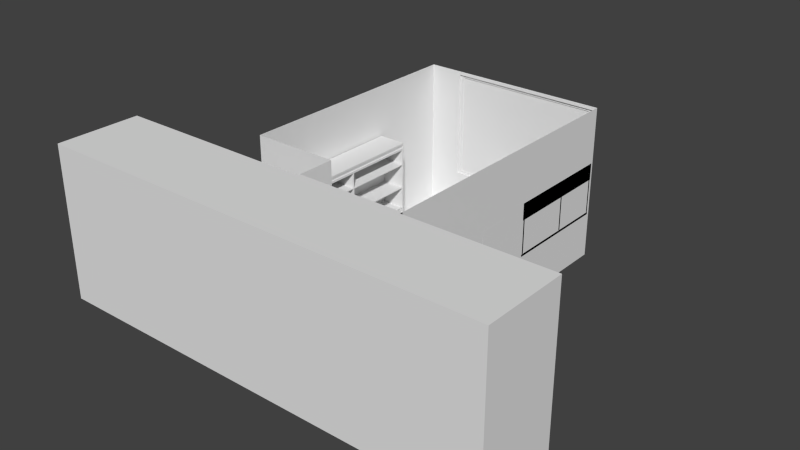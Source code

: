 # Source: CitizenshipOffice_9.blend  (saved by Blender 2.76.0; exported with 4.5.12 LTS)
import bpy
from mathutils import Matrix  # noqa: F401  (used for matrix-valued properties, if any)

bpy.ops.wm.read_factory_settings(use_empty=True)
scene = bpy.context.scene
scene.name = 'Scene'

# ---- collections
col_collection_1 = bpy.data.collections.new('Collection 1'); scene.collection.children.link(col_collection_1)

# ---- materials (node trees are filled in below, after node groups)
mat_perno_negro = bpy.data.materials.new('perno_negro')
mat_perno_negro.alpha_threshold = 0.0
mat_perno_negro.diffuse_color = (0.004242, 0.004242, 0.004242, 1.0)
mat_perno_negro.roughness = 0.5
mat_estanteria = bpy.data.materials.new('Estanteria')
mat_estanteria.alpha_threshold = 0.0
mat_estanteria.roughness = 0.5
mat_mueble_lateral_puertas_pernos = bpy.data.materials.new('Mueble_Lateral_Puertas_Pernos')
mat_mueble_lateral_puertas_pernos.alpha_threshold = 0.0
mat_mueble_lateral_puertas_pernos.roughness = 0.5
mat_mueble_lateral_puertas = bpy.data.materials.new('Mueble_Lateral_Puertas')
mat_mueble_lateral_puertas.alpha_threshold = 0.0
mat_mueble_lateral_puertas.roughness = 0.5
mat_mueble_lateral = bpy.data.materials.new('Mueble_lateral')
mat_mueble_lateral.alpha_threshold = 0.0
mat_mueble_lateral.roughness = 0.5
mat_puerta = bpy.data.materials.new('Puerta')
mat_puerta.alpha_threshold = 0.0
mat_puerta.roughness = 0.5
mat_cristal_ventana = bpy.data.materials.new('Cristal_ventana')
mat_cristal_ventana.alpha_threshold = 0.0
mat_cristal_ventana.roughness = 0.5
mat_metal_gris_chapa = bpy.data.materials.new('Metal_gris_chapa')
mat_metal_gris_chapa.alpha_threshold = 0.0
mat_metal_gris_chapa.roughness = 0.5
mat_cristal_puerta = bpy.data.materials.new('Cristal_Puerta')
mat_cristal_puerta.alpha_threshold = 0.0
mat_cristal_puerta.roughness = 0.5
mat_marco_puerta = bpy.data.materials.new('Marco_Puerta')
mat_marco_puerta.alpha_threshold = 0.0
mat_marco_puerta.roughness = 0.5

# ---- material node trees
mat_perno_negro.use_nodes = True; mat_perno_negro.node_tree.nodes.clear()
_N = mat_perno_negro.node_tree.nodes; _L = mat_perno_negro.node_tree.links
n0 = _N.new('ShaderNodeOutputMaterial'); n0.name = 'Material Output'; n0.location = (300, 300)
n1 = _N.new('ShaderNodeBsdfDiffuse'); n1.name = 'Diffuse BSDF'; n1.location = (10, 300)
n1.inputs[0].default_value = (1.0, 1.0, 1.0, 1.0)
_L.new(n1.outputs[0], n0.inputs[0])
n0.is_active_output = True
mat_estanteria.use_nodes = True; mat_estanteria.node_tree.nodes.clear()
_N = mat_estanteria.node_tree.nodes; _L = mat_estanteria.node_tree.links
n0 = _N.new('ShaderNodeOutputMaterial'); n0.name = 'Material Output'; n0.location = (300, 300)
n1 = _N.new('ShaderNodeBsdfDiffuse'); n1.name = 'Diffuse BSDF'; n1.location = (10, 300)
_L.new(n1.outputs[0], n0.inputs[0])
n0.is_active_output = True
mat_mueble_lateral_puertas_pernos.use_nodes = True; mat_mueble_lateral_puertas_pernos.node_tree.nodes.clear()
_N = mat_mueble_lateral_puertas_pernos.node_tree.nodes; _L = mat_mueble_lateral_puertas_pernos.node_tree.links
n0 = _N.new('ShaderNodeOutputMaterial'); n0.name = 'Material Output'; n0.location = (300, 300)
n1 = _N.new('ShaderNodeBsdfDiffuse'); n1.name = 'Diffuse BSDF'; n1.location = (10, 300)
_L.new(n1.outputs[0], n0.inputs[0])
n0.is_active_output = True
mat_mueble_lateral_puertas.use_nodes = True; mat_mueble_lateral_puertas.node_tree.nodes.clear()
_N = mat_mueble_lateral_puertas.node_tree.nodes; _L = mat_mueble_lateral_puertas.node_tree.links
n0 = _N.new('ShaderNodeOutputMaterial'); n0.name = 'Material Output'; n0.location = (300, 300)
n1 = _N.new('ShaderNodeBsdfDiffuse'); n1.name = 'Diffuse BSDF'; n1.location = (10, 300)
_L.new(n1.outputs[0], n0.inputs[0])
n0.is_active_output = True
mat_mueble_lateral.use_nodes = True; mat_mueble_lateral.node_tree.nodes.clear()
_N = mat_mueble_lateral.node_tree.nodes; _L = mat_mueble_lateral.node_tree.links
n0 = _N.new('ShaderNodeOutputMaterial'); n0.name = 'Material Output'; n0.location = (300, 300)
n1 = _N.new('ShaderNodeBsdfDiffuse'); n1.name = 'Diffuse BSDF'; n1.location = (10, 300)
_L.new(n1.outputs[0], n0.inputs[0])
n0.is_active_output = True
mat_puerta.use_nodes = True; mat_puerta.node_tree.nodes.clear()
_N = mat_puerta.node_tree.nodes; _L = mat_puerta.node_tree.links
n0 = _N.new('ShaderNodeOutputMaterial'); n0.name = 'Material Output'; n0.location = (300, 300)
n1 = _N.new('ShaderNodeBsdfDiffuse'); n1.name = 'Diffuse BSDF'; n1.location = (10, 300)
_L.new(n1.outputs[0], n0.inputs[0])
n0.is_active_output = True
mat_cristal_ventana.use_nodes = True; mat_cristal_ventana.node_tree.nodes.clear()
_N = mat_cristal_ventana.node_tree.nodes; _L = mat_cristal_ventana.node_tree.links
n0 = _N.new('ShaderNodeOutputMaterial'); n0.name = 'Material Output'; n0.location = (300, 300)
n1 = _N.new('ShaderNodeBsdfDiffuse'); n1.name = 'Diffuse BSDF'; n1.location = (10, 300)
_L.new(n1.outputs[0], n0.inputs[0])
n0.is_active_output = True
mat_metal_gris_chapa.use_nodes = True; mat_metal_gris_chapa.node_tree.nodes.clear()
_N = mat_metal_gris_chapa.node_tree.nodes; _L = mat_metal_gris_chapa.node_tree.links
n0 = _N.new('ShaderNodeOutputMaterial'); n0.name = 'Material Output'; n0.location = (300, 300)
n1 = _N.new('ShaderNodeBsdfDiffuse'); n1.name = 'Diffuse BSDF'; n1.location = (10, 300)
_L.new(n1.outputs[0], n0.inputs[0])
n0.is_active_output = True
mat_cristal_puerta.use_nodes = True; mat_cristal_puerta.node_tree.nodes.clear()
_N = mat_cristal_puerta.node_tree.nodes; _L = mat_cristal_puerta.node_tree.links
n0 = _N.new('ShaderNodeOutputMaterial'); n0.name = 'Material Output'; n0.location = (300, 300)
n1 = _N.new('ShaderNodeBsdfDiffuse'); n1.name = 'Diffuse BSDF'; n1.location = (10, 300)
_L.new(n1.outputs[0], n0.inputs[0])
n0.is_active_output = True
mat_marco_puerta.use_nodes = True; mat_marco_puerta.node_tree.nodes.clear()
_N = mat_marco_puerta.node_tree.nodes; _L = mat_marco_puerta.node_tree.links
n0 = _N.new('ShaderNodeOutputMaterial'); n0.name = 'Material Output'; n0.location = (300, 300)
n1 = _N.new('ShaderNodeBsdfDiffuse'); n1.name = 'Diffuse BSDF'; n1.location = (10, 300)
_L.new(n1.outputs[0], n0.inputs[0])
n0.is_active_output = True

# ---- world
world_world = bpy.data.worlds.new('World'); scene.world = world_world
world_world.color = (0.05088, 0.05088, 0.05088)
world_world.use_sun_shadow = False
world_world.sun_shadow_jitter_overblur = 0.0
world_world.cycles.sampling_method = 'MANUAL'
world_world.cycles.sample_map_resolution = 256

# ---- meshes
me_plane_011 = bpy.data.meshes.new('Plane.011')
me_plane_011.from_pydata([(2.5, -3.0, 0.0), (0.6001, -3.0, 0.0), (2.5, -4.5, 0.0), (0.6001, -4.5, 0.0), (-3.011, -3.0, 0.0), (-3.011, -4.5, 0.0), (5.023, -3.0, 0.0), (5.023, -4.5, 0.0), (2.5, -3.0, 2.73), (0.6001, -3.0, 2.73), (2.5, -4.5, 2.73), (0.6001, -4.5, 2.73), (-3.011, -3.0, 2.73), (-3.011, -4.5, 2.73), (5.023, -3.0, 2.73), (5.023, -4.5, 2.73)], [], [(0, 1, 3, 2), (3, 1, 4, 5), (0, 2, 7, 6), (3, 5, 13, 11), (2, 3, 11, 10), (0, 6, 14, 8), (4, 1, 9, 12), (5, 4, 12, 13), (7, 2, 10, 15), (6, 7, 15, 14), (10, 11, 13, 12, 9, 8, 14, 15)])
me_plane_011.use_remesh_preserve_volume = False
me_plane_011.use_remesh_preserve_attributes = False
me_plane_011.use_mirror_vertex_groups = False
me_plane_011.update()
me_cylinder_004 = bpy.data.meshes.new('Cylinder.004')
me_cylinder_004.from_pydata([(-0.4232, -1.211, 0.4153), (-0.4232, -1.211, 0.4309), (-0.4178, -1.211, 0.4274), (-0.4046, -1.211, 0.4309), (-0.4208, -1.211, 0.4309), (-0.4208, -1.211, 0.4153), (-0.4232, -1.211, 0.4116), (-0.4208, -1.211, 0.4116), (-0.4232, -1.228, 0.4153), (-0.4232, -1.228, 0.4309), (-0.4178, -1.228, 0.4274), (-0.4046, -1.228, 0.4309), (-0.4208, -1.228, 0.4309), (-0.4208, -1.228, 0.4153), (-0.4232, -1.228, 0.4116), (-0.4208, -1.228, 0.4116), (-0.4046, -1.22, 0.4309), (-0.4178, -1.22, 0.4274), (-0.4208, -1.22, 0.4153), (-0.4232, -1.22, 0.4116), (-0.4208, -1.22, 0.4116), (-0.4232, -1.258, 0.4153), (-0.4232, -1.258, 0.4309), (-0.4178, -1.258, 0.4274), (-0.4046, -1.258, 0.4309), (-0.4208, -1.258, 0.4309), (-0.4208, -1.258, 0.4153), (-0.4232, -1.258, 0.4116), (-0.4208, -1.258, 0.4116), (-0.4232, -1.275, 0.4153), (-0.4232, -1.275, 0.4309), (-0.4178, -1.275, 0.4274), (-0.4046, -1.275, 0.4309), (-0.4208, -1.275, 0.4309), (-0.4208, -1.275, 0.4153), (-0.4232, -1.275, 0.4116), (-0.4208, -1.275, 0.4116), (-0.4046, -1.266, 0.4309), (-0.4178, -1.266, 0.4274), (-0.4208, -1.266, 0.4153), (-0.4232, -1.266, 0.4116), (-0.4208, -1.266, 0.4116), (-0.4232, 0.01091, 0.4153), (-0.4232, 0.01091, 0.4309), (-0.4178, 0.01091, 0.4274), (-0.4046, 0.01091, 0.4309), (-0.4208, 0.01091, 0.4309), (-0.4208, 0.01091, 0.4153), (-0.4232, 0.01091, 0.4116), (-0.4208, 0.01091, 0.4116), (-0.4232, -0.006108, 0.4153), (-0.4232, -0.006108, 0.4309), (-0.4178, -0.006108, 0.4274), (-0.4046, -0.006108, 0.4309), (-0.4208, -0.006108, 0.4309), (-0.4208, -0.006108, 0.4153), (-0.4232, -0.006108, 0.4116), (-0.4208, -0.006108, 0.4116), (-0.4046, 0.002398, 0.4309), (-0.4178, 0.002398, 0.4274), (-0.4208, 0.002398, 0.4153), (-0.4232, 0.002398, 0.4116), (-0.4208, 0.002398, 0.4116), (-0.4232, -2.731, 0.4153), (-0.4232, -2.731, 0.4309), (-0.4178, -2.731, 0.4274), (-0.4046, -2.731, 0.4309), (-0.4208, -2.731, 0.4309), (-0.4208, -2.731, 0.4153), (-0.4232, -2.731, 0.4116), (-0.4208, -2.731, 0.4116), (-0.4232, -2.748, 0.4153), (-0.4232, -2.748, 0.4309), (-0.4178, -2.748, 0.4274), (-0.4046, -2.748, 0.4309), (-0.4208, -2.748, 0.4309), (-0.4208, -2.748, 0.4153), (-0.4232, -2.748, 0.4116), (-0.4208, -2.748, 0.4116), (-0.4046, -2.74, 0.4309), (-0.4178, -2.74, 0.4274), (-0.4208, -2.74, 0.4153), (-0.4232, -2.74, 0.4116), (-0.4208, -2.74, 0.4116), (-0.4205, -2.75, 0.4309), (-0.4205, -2.75, 0.4477), (-0.003748, -2.75, 0.4309), (-0.003748, -2.75, 0.4477), (-0.4205, 0.01397, 0.4309), (-0.4205, 0.01397, 0.4477), (-0.003748, 0.01397, 0.4309), (-0.003748, 0.01397, 0.4477), (-0.4205, -1.253, 0.4477), (-0.4205, -1.253, 0.4309), (-0.003748, -1.253, 0.4477), (-0.003748, -1.253, 0.4309), (-0.4205, -1.233, 0.4477), (-0.003748, -1.233, 0.4477), (-0.003748, -1.253, 0.7158), (-0.4205, -1.253, 0.7158), (-0.4205, -1.233, 0.7158), (-0.003748, -1.233, 0.7158), (-0.4232, -1.211, -0.02568), (-0.4232, -1.211, -0.01009), (-0.4178, -1.211, -0.01356), (-0.4046, -1.211, -0.01009), (-0.4208, -1.211, -0.01009), (-0.4208, -1.211, -0.02568), (-0.4232, -1.211, -0.02938), (-0.4208, -1.211, -0.02938), (-0.4232, -1.228, -0.02568), (-0.4232, -1.228, -0.01009), (-0.4178, -1.228, -0.01356), (-0.4046, -1.228, -0.01009), (-0.4208, -1.228, -0.01009), (-0.4208, -1.228, -0.02568), (-0.4232, -1.228, -0.02938), (-0.4208, -1.228, -0.02938), (-0.4046, -1.22, -0.01009), (-0.4178, -1.22, -0.01356), (-0.4208, -1.22, -0.02568), (-0.4232, -1.22, -0.02938), (-0.4208, -1.22, -0.02938), (-0.4232, -1.258, -0.02568), (-0.4232, -1.258, -0.01009), (-0.4178, -1.258, -0.01356), (-0.4046, -1.258, -0.01009), (-0.4208, -1.258, -0.01009), (-0.4208, -1.258, -0.02568), (-0.4232, -1.258, -0.02938), (-0.4208, -1.258, -0.02938), (-0.4232, -1.275, -0.02568), (-0.4232, -1.275, -0.01009), (-0.4178, -1.275, -0.01356), (-0.4046, -1.275, -0.01009), (-0.4208, -1.275, -0.01009), (-0.4208, -1.275, -0.02568), (-0.4232, -1.275, -0.02938), (-0.4208, -1.275, -0.02938), (-0.4046, -1.266, -0.01009), (-0.4178, -1.266, -0.01356), (-0.4208, -1.266, -0.02568), (-0.4232, -1.266, -0.02938), (-0.4208, -1.266, -0.02938), (-0.4232, 0.01091, -0.02568), (-0.4232, 0.01091, -0.01009), (-0.4178, 0.01091, -0.01356), (-0.4046, 0.01091, -0.01009), (-0.4208, 0.01091, -0.01009), (-0.4208, 0.01091, -0.02568), (-0.4232, 0.01091, -0.02938), (-0.4208, 0.01091, -0.02938), (-0.4232, -0.006108, -0.02568), (-0.4232, -0.006108, -0.01009), (-0.4178, -0.006108, -0.01356), (-0.4046, -0.006108, -0.01009), (-0.4208, -0.006108, -0.01009), (-0.4208, -0.006108, -0.02568), (-0.4232, -0.006108, -0.02938), (-0.4208, -0.006108, -0.02938), (-0.4046, 0.002398, -0.01009), (-0.4178, 0.002398, -0.01356), (-0.4208, 0.002398, -0.02568), (-0.4232, 0.002398, -0.02938), (-0.4208, 0.002398, -0.02938), (-0.4232, -2.731, -0.02568), (-0.4232, -2.731, -0.01009), (-0.4178, -2.731, -0.01356), (-0.4046, -2.731, -0.01009), (-0.4208, -2.731, -0.01009), (-0.4208, -2.731, -0.02568), (-0.4232, -2.731, -0.02938), (-0.4208, -2.731, -0.02938), (-0.4232, -2.748, -0.02568), (-0.4232, -2.748, -0.01009), (-0.4178, -2.748, -0.01356), (-0.4046, -2.748, -0.01009), (-0.4208, -2.748, -0.01009), (-0.4208, -2.748, -0.02568), (-0.4232, -2.748, -0.02938), (-0.4208, -2.748, -0.02938), (-0.4046, -2.74, -0.01009), (-0.4178, -2.74, -0.01356), (-0.4208, -2.74, -0.02568), (-0.4232, -2.74, -0.02938), (-0.4208, -2.74, -0.02938), (-0.4205, -2.75, -0.01009), (-0.4205, -2.75, 0.006708), (-0.003748, -2.75, -0.01009), (-0.003748, -2.75, 0.006708), (-0.4205, 0.01397, -0.01009), (-0.4205, 0.01397, 0.006708), (-0.003748, 0.01397, -0.01009), (-0.003748, 0.01397, 0.006708), (-0.4205, -1.253, 0.006708), (-0.4205, -1.253, -0.01009), (-0.003748, -1.253, 0.006708), (-0.003748, -1.253, -0.01009), (-0.4205, -1.233, 0.006708), (-0.003748, -1.233, 0.006708), (-0.003748, -1.233, -0.01009), (-0.4205, -1.233, -0.01009), (-0.4205, -1.233, 0.4309), (-0.003748, -1.233, 0.4309), (-0.5037, -2.785, -0.9429), (-0.5037, -2.785, 0.8427), (-0.5037, 0.04971, -0.9429), (-0.5037, 0.04971, 0.8427), (-0.003748, -2.785, -0.9429), (-0.003748, -2.785, 0.8427), (-0.003748, 0.04971, -0.9429), (-0.003748, 0.04971, 0.8427), (-0.4887, -0.03558, -0.9429), (-0.4887, -2.7, -0.9429), (-0.01879, -0.03558, -0.9429), (-0.01879, -2.7, -0.9429), (-0.4887, -0.03558, -0.9712), (-0.4887, -2.7, -0.9712), (-0.01879, -0.03558, -0.9712), (-0.01879, -2.7, -0.9712), (-0.5037, -2.785, -0.432), (-0.5037, 0.04971, -0.432), (-0.003748, 0.04971, -0.432), (-0.003748, -2.785, -0.432), (-0.003748, 0.01631, 0.7158), (-0.003748, -2.751, 0.7158), (-0.003748, -2.751, -0.3871), (-0.003748, 0.01631, -0.3871), (-0.4205, -2.751, 0.7158), (-0.4205, 0.01631, 0.7158), (-0.4205, -2.751, -0.3871), (-0.4205, 0.01631, -0.3871), (-0.003748, -2.776, 0.8074), (-0.003748, -2.761, 0.7528), (-0.003748, 0.02604, 0.7528), (-0.003748, 0.04042, 0.8074), (-0.003748, -2.776, -0.4195), (-0.003748, -2.761, -0.4002), (-0.003748, 0.04042, -0.4195), (-0.003748, 0.02604, -0.4002), (-0.01992, -2.776, 0.8074), (-0.01992, -2.761, 0.7528), (-0.01992, 0.02604, 0.7528), (-0.01992, 0.04042, 0.8074), (-0.01992, -2.776, -0.4195), (-0.01992, -2.761, -0.4002), (-0.01992, 0.04042, -0.4195), (-0.01992, 0.02604, -0.4002), (-0.003748, 0.04971, -0.6875), (-0.003748, -2.785, -0.6875), (-0.003748, -1.72, -0.9429), (-0.003748, -1.72, -0.432), (-0.003748, -1.72, -0.6875), (-0.003748, -1.741, -0.7173), (-0.003748, -2.764, -0.7173), (-0.003748, -2.764, -0.9131), (-0.003748, -1.741, -0.9131), (-0.003748, 0.0144, -0.7173), (-0.003748, -1.685, -0.7173), (-0.003748, -1.685, -0.9131), (-0.003748, 0.0144, -0.9131), (-0.003748, 0.0144, -0.4618), (-0.003748, -1.685, -0.4618), (-0.003748, -1.685, -0.6576), (-0.003748, 0.0144, -0.6576), (-0.003748, -1.741, -0.4618), (-0.003748, -2.764, -0.4618), (-0.003748, -2.764, -0.6576), (-0.003748, -1.741, -0.6576), (0.008993, -2.764, -0.7173), (0.008993, -1.741, -0.7173), (0.008993, -2.764, -0.9131), (0.008993, -1.741, -0.9131), (0.008993, -1.685, -0.7173), (0.008993, 0.0144, -0.7173), (0.008993, -1.685, -0.9131), (0.008993, 0.0144, -0.9131), (0.008993, -1.685, -0.4618), (0.008993, 0.0144, -0.4618), (0.008993, -1.685, -0.6576), (0.008993, 0.0144, -0.6576), (0.008993, -2.764, -0.4618), (0.008993, -1.741, -0.4618), (0.008993, -2.764, -0.6576), (0.008993, -1.741, -0.6576), (0.01425, -2.756, -0.7187), (0.01425, -1.749, -0.7187), (0.01425, -2.756, -0.9116), (0.01425, -1.749, -0.9116), (0.01425, -1.672, -0.7187), (0.01425, 0.001887, -0.7187), (0.01425, -1.672, -0.9116), (0.01425, 0.001887, -0.9116), (0.01425, -1.672, -0.4633), (0.01425, 0.001887, -0.4633), (0.01425, -1.672, -0.6562), (0.01425, 0.001887, -0.6562), (0.01425, -2.756, -0.4633), (0.01425, -1.749, -0.4633), (0.01425, -2.756, -0.6562), (0.01425, -1.749, -0.6562), (0.0091, -0.8452, -0.8252), (0.0091, -0.8452, -0.8052), (0.0091, -0.8252, -0.8252), (0.0091, -0.8252, -0.8052), (0.0291, -0.8452, -0.8252), (0.0291, -0.8452, -0.8052), (0.0291, -0.8252, -0.8252), (0.0291, -0.8252, -0.8052), (0.0091, -0.8452, -0.5697), (0.0091, -0.8452, -0.5497), (0.0091, -0.8252, -0.5697), (0.0091, -0.8252, -0.5497), (0.0291, -0.8452, -0.5697), (0.0291, -0.8452, -0.5497), (0.0291, -0.8252, -0.5697), (0.0291, -0.8252, -0.5497), (0.0091, -2.262, -0.5697), (0.0091, -2.262, -0.5497), (0.0091, -2.242, -0.5697), (0.0091, -2.242, -0.5497), (0.0291, -2.262, -0.5697), (0.0291, -2.262, -0.5497), (0.0291, -2.242, -0.5697), (0.0291, -2.242, -0.5497), (0.0091, -2.262, -0.8252), (0.0091, -2.262, -0.8052), (0.0091, -2.242, -0.8252), (0.0091, -2.242, -0.8052), (0.0291, -2.262, -0.8252), (0.0291, -2.262, -0.8052), (0.0291, -2.242, -0.8252), (0.0291, -2.242, -0.8052), (0.002419, -0.006218, -0.002254), (-0.001785, -0.006218, -0.002254), (0.002419, -0.005385, -0.005363), (-0.001785, -0.005385, -0.005363), (0.002419, -0.003109, -0.007639), (-0.001785, -0.003109, -0.007639), (0.002419, 7.971e-10, -0.008472), (-0.001785, 1.432e-09, -0.008472), (0.002419, 0.003109, -0.007639), (-0.001785, 0.003109, -0.007639), (0.002419, 0.005385, -0.005363), (-0.001785, 0.005385, -0.005363), (0.002419, 0.006218, -0.002254), (-0.001785, 0.006218, -0.002254), (0.002419, 0.005385, 0.0008555), (-0.001785, 0.005385, 0.0008555), (0.002419, 0.003109, 0.003131), (-0.001785, 0.003109, 0.003131), (0.002419, 3.416e-09, 0.003965), (-0.001785, 4.051e-09, 0.003965), (0.002419, -0.003109, 0.003132), (-0.001785, -0.003109, 0.003132), (0.002419, -0.005385, 0.0008555), (-0.001785, -0.005385, 0.0008555), (0.002419, -0.006218, 0.4388), (-0.001785, -0.006218, 0.4388), (0.002419, -0.005385, 0.4356), (-0.001785, -0.005385, 0.4356), (0.002419, -0.003109, 0.4334), (-0.001785, -0.003109, 0.4334), (0.002419, 6.009e-08, 0.4325), (-0.001785, 6.072e-08, 0.4325), (0.002419, 0.003109, 0.4334), (-0.001785, 0.003109, 0.4334), (0.002419, 0.005385, 0.4356), (-0.001785, 0.005385, 0.4356), (0.002419, 0.006218, 0.4388), (-0.001785, 0.006218, 0.4388), (0.002419, 0.005385, 0.4419), (-0.001785, 0.005385, 0.4419), (0.002419, 0.003109, 0.4441), (-0.001785, 0.003109, 0.4441), (0.002419, 6.308e-08, 0.445), (-0.001785, 6.371e-08, 0.445), (0.002419, -0.003109, 0.4441), (-0.001785, -0.003109, 0.4441), (0.002419, -0.005385, 0.4419), (-0.001785, -0.005385, 0.4419), (0.002419, -1.226, -0.002254), (-0.001785, -1.226, -0.002254), (0.002419, -1.225, -0.005363), (-0.001785, -1.225, -0.005363), (0.002419, -1.223, -0.007639), (-0.001785, -1.223, -0.007639), (0.002419, -1.22, -0.008472), (-0.001785, -1.22, -0.008472), (0.002419, -1.217, -0.007639), (-0.001785, -1.217, -0.007639), (0.002419, -1.214, -0.005363), (-0.001785, -1.214, -0.005363), (0.002419, -1.214, -0.002254), (-0.001785, -1.214, -0.002254), (0.002419, -1.214, 0.0008555), (-0.001785, -1.214, 0.0008555), (0.002419, -1.217, 0.003131), (-0.001785, -1.217, 0.003131), (0.002419, -1.22, 0.003965), (-0.001785, -1.22, 0.003965), (0.002419, -1.223, 0.003132), (-0.001785, -1.223, 0.003132), (0.002419, -1.225, 0.0008555), (-0.001785, -1.225, 0.0008555), (0.002419, -1.226, 0.4388), (-0.001785, -1.226, 0.4388), (0.002419, -1.225, 0.4356), (-0.001785, -1.225, 0.4356), (0.002419, -1.223, 0.4334), (-0.001785, -1.223, 0.4334), (0.002419, -1.22, 0.4325), (-0.001785, -1.22, 0.4325), (0.002419, -1.217, 0.4334), (-0.001785, -1.217, 0.4334), (0.002419, -1.214, 0.4356), (-0.001785, -1.214, 0.4356), (0.002419, -1.214, 0.4388), (-0.001785, -1.214, 0.4388), (0.002419, -1.214, 0.4419), (-0.001785, -1.214, 0.4419), (0.002419, -1.217, 0.4441), (-0.001785, -1.217, 0.4441), (0.002419, -1.22, 0.445), (-0.001785, -1.22, 0.445), (0.002419, -1.223, 0.4441), (-0.001785, -1.223, 0.4441), (0.002419, -1.225, 0.4419), (-0.001785, -1.225, 0.4419), (0.002419, -2.738, -0.002254), (-0.001785, -2.738, -0.002254), (0.002419, -2.737, -0.005363), (-0.001785, -2.737, -0.005363), (0.002419, -2.734, -0.007639), (-0.001785, -2.734, -0.007639), (0.002419, -2.731, -0.008472), (-0.001785, -2.731, -0.008472), (0.002419, -2.728, -0.007639), (-0.001785, -2.728, -0.007639), (0.002419, -2.726, -0.005363), (-0.001785, -2.726, -0.005363), (0.002419, -2.725, -0.002254), (-0.001785, -2.725, -0.002254), (0.002419, -2.726, 0.0008555), (-0.001785, -2.726, 0.0008555), (0.002419, -2.728, 0.003131), (-0.001785, -2.728, 0.003131), (0.002419, -2.731, 0.003965), (-0.001785, -2.731, 0.003965), (0.002419, -2.734, 0.003132), (-0.001785, -2.734, 0.003132), (0.002419, -2.737, 0.0008555), (-0.001785, -2.737, 0.0008555), (0.002419, -2.738, 0.4388), (-0.001785, -2.738, 0.4388), (0.002419, -2.737, 0.4356), (-0.001785, -2.737, 0.4356), (0.002419, -2.734, 0.4334), (-0.001785, -2.734, 0.4334), (0.002419, -2.731, 0.4325), (-0.001785, -2.731, 0.4325), (0.002419, -2.728, 0.4334), (-0.001785, -2.728, 0.4334), (0.002419, -2.726, 0.4356), (-0.001785, -2.726, 0.4356), (0.002419, -2.725, 0.4388), (-0.001785, -2.725, 0.4388), (0.002419, -2.726, 0.4419), (-0.001785, -2.726, 0.4419), (0.002419, -2.728, 0.4441), (-0.001785, -2.728, 0.4441), (0.002419, -2.731, 0.445), (-0.001785, -2.731, 0.445), (0.002419, -2.734, 0.4441), (-0.001785, -2.734, 0.4441), (0.002419, -2.737, 0.4419), (-0.001785, -2.737, 0.4419), (0.002419, -1.273, -0.002254), (-0.001785, -1.273, -0.002254), (0.002419, -1.272, -0.005363), (-0.001785, -1.272, -0.005363), (0.002419, -1.27, -0.007639), (-0.001785, -1.27, -0.007639), (0.002419, -1.266, -0.008472), (-0.001785, -1.266, -0.008472), (0.002419, -1.263, -0.007639), (-0.001785, -1.263, -0.007639), (0.002419, -1.261, -0.005363), (-0.001785, -1.261, -0.005363), (0.002419, -1.26, -0.002254), (-0.001785, -1.26, -0.002254), (0.002419, -1.261, 0.0008555), (-0.001785, -1.261, 0.0008555), (0.002419, -1.263, 0.003131), (-0.001785, -1.263, 0.003131), (0.002419, -1.266, 0.003965), (-0.001785, -1.266, 0.003965), (0.002419, -1.27, 0.003132), (-0.001785, -1.27, 0.003132), (0.002419, -1.272, 0.0008555), (-0.001785, -1.272, 0.0008555), (0.002419, -1.273, 0.4388), (-0.001785, -1.273, 0.4388), (0.002419, -1.272, 0.4356), (-0.001785, -1.272, 0.4356), (0.002419, -1.27, 0.4334), (-0.001785, -1.27, 0.4334), (0.002419, -1.266, 0.4325), (-0.001785, -1.266, 0.4325), (0.002419, -1.263, 0.4334), (-0.001785, -1.263, 0.4334), (0.002419, -1.261, 0.4356), (-0.001785, -1.261, 0.4356), (0.002419, -1.26, 0.4388), (-0.001785, -1.26, 0.4388), (0.002419, -1.261, 0.4419), (-0.001785, -1.261, 0.4419), (0.002419, -1.263, 0.4441), (-0.001785, -1.263, 0.4441), (0.002419, -1.266, 0.445), (-0.001785, -1.266, 0.445), (0.002419, -1.27, 0.4441), (-0.001785, -1.27, 0.4441), (0.002419, -1.272, 0.4419), (-0.001785, -1.272, 0.4419)], [], [(4, 3, 2, 5), (18, 5, 2, 17), (1, 4, 5, 0), (19, 6, 7, 20), (0, 5, 7, 6), (5, 18, 20, 7), (3, 16, 17, 2), (12, 13, 10, 11), (18, 17, 10, 13), (9, 8, 13, 12), (19, 20, 15, 14), (8, 14, 15, 13), (13, 15, 20, 18), (11, 10, 17, 16), (25, 24, 23, 26), (39, 26, 23, 38), (22, 25, 26, 21), (40, 27, 28, 41), (21, 26, 28, 27), (26, 39, 41, 28), (24, 37, 38, 23), (33, 34, 31, 32), (39, 38, 31, 34), (30, 29, 34, 33), (40, 41, 36, 35), (29, 35, 36, 34), (34, 36, 41, 39), (32, 31, 38, 37), (46, 45, 44, 47), (60, 47, 44, 59), (43, 46, 47, 42), (61, 48, 49, 62), (42, 47, 49, 48), (47, 60, 62, 49), (45, 58, 59, 44), (54, 55, 52, 53), (60, 59, 52, 55), (51, 50, 55, 54), (61, 62, 57, 56), (50, 56, 57, 55), (55, 57, 62, 60), (53, 52, 59, 58), (67, 66, 65, 68), (81, 68, 65, 80), (64, 67, 68, 63), (82, 69, 70, 83), (63, 68, 70, 69), (68, 81, 83, 70), (66, 79, 80, 65), (75, 76, 73, 74), (81, 80, 73, 76), (72, 71, 76, 75), (82, 83, 78, 77), (71, 77, 78, 76), (76, 78, 83, 81), (74, 73, 80, 79), (86, 87, 85, 84), (90, 88, 89, 91), (96, 97, 91, 89), (86, 84, 93, 95), (87, 86, 95, 94), (85, 87, 94, 92), (84, 85, 92, 93), (97, 96, 100, 101), (96, 92, 99, 100), (92, 94, 98, 99), (94, 97, 101, 98), (106, 105, 104, 107), (120, 107, 104, 119), (103, 106, 107, 102), (121, 108, 109, 122), (102, 107, 109, 108), (107, 120, 122, 109), (105, 118, 119, 104), (114, 115, 112, 113), (120, 119, 112, 115), (111, 110, 115, 114), (121, 122, 117, 116), (110, 116, 117, 115), (115, 117, 122, 120), (113, 112, 119, 118), (127, 126, 125, 128), (141, 128, 125, 140), (124, 127, 128, 123), (142, 129, 130, 143), (123, 128, 130, 129), (128, 141, 143, 130), (126, 139, 140, 125), (135, 136, 133, 134), (141, 140, 133, 136), (132, 131, 136, 135), (142, 143, 138, 137), (131, 137, 138, 136), (136, 138, 143, 141), (134, 133, 140, 139), (148, 147, 146, 149), (162, 149, 146, 161), (145, 148, 149, 144), (163, 150, 151, 164), (144, 149, 151, 150), (149, 162, 164, 151), (147, 160, 161, 146), (156, 157, 154, 155), (162, 161, 154, 157), (153, 152, 157, 156), (163, 164, 159, 158), (152, 158, 159, 157), (157, 159, 164, 162), (155, 154, 161, 160), (169, 168, 167, 170), (183, 170, 167, 182), (166, 169, 170, 165), (184, 171, 172, 185), (165, 170, 172, 171), (170, 183, 185, 172), (168, 181, 182, 167), (177, 178, 175, 176), (183, 182, 175, 178), (174, 173, 178, 177), (184, 185, 180, 179), (173, 179, 180, 178), (178, 180, 185, 183), (176, 175, 182, 181), (188, 189, 187, 186), (192, 190, 191, 193), (201, 198, 191, 190), (198, 199, 193, 191), (199, 200, 192, 193), (200, 201, 190, 192), (188, 186, 195, 197), (189, 188, 197, 196), (187, 189, 196, 194), (186, 187, 194, 195), (197, 195, 201, 200), (196, 197, 200, 199), (199, 198, 202, 203), (195, 194, 198, 201), (220, 221, 206, 204), (221, 222, 248, 210, 206), (272, 270, 286, 288), (223, 220, 204, 208, 249), (206, 210, 214, 212), (209, 211, 207, 205), (213, 212, 216, 217), (208, 204, 213, 215), (210, 250, 208, 215, 214), (204, 206, 212, 213), (217, 216, 218, 219), (215, 213, 217, 219), (212, 214, 218, 216), (214, 215, 219, 218), (236, 232, 209, 223), (234, 224, 227, 239), (209, 205, 220, 223), (233, 225, 224, 234), (239, 227, 226, 237), (205, 207, 221, 220), (207, 211, 222, 221), (224, 225, 228, 229), (226, 227, 231, 230), (227, 224, 229, 231), (226, 230, 228, 225), (230, 231, 229, 228), (222, 238, 236, 223, 251), (239, 237, 245, 247), (209, 232, 235, 211), (233, 234, 242, 241), (211, 235, 238, 222), (234, 239, 247, 242), (226, 225, 233, 237), (232, 236, 244, 240), (246, 247, 245, 244), (240, 241, 242, 243), (243, 242, 247, 246), (245, 241, 240, 244), (237, 233, 241, 245), (238, 235, 243, 246), (235, 232, 240, 243), (236, 238, 246, 244), (279, 280, 296, 295), (271, 272, 288, 287), (277, 279, 295, 293), (268, 265, 282, 284), (249, 254, 253, 252), (208, 255, 254, 249), (250, 256, 255, 208), (252, 253, 256, 250), (264, 261, 278, 280), (252, 258, 257, 248), (250, 259, 258, 252), (210, 260, 259, 250), (248, 257, 260, 210), (267, 268, 284, 283), (251, 262, 261, 222), (252, 263, 262, 251), (248, 264, 263, 252), (222, 261, 264, 248), (260, 257, 274, 276), (223, 266, 265, 251), (249, 267, 266, 223), (252, 268, 267, 249), (251, 265, 268, 252), (253, 254, 269, 270), (257, 258, 273, 274), (254, 255, 271, 269), (261, 262, 277, 278), (258, 259, 275, 273), (265, 266, 281, 282), (255, 256, 272, 271), (262, 263, 279, 277), (259, 260, 276, 275), (266, 267, 283, 281), (256, 253, 270, 272), (263, 264, 280, 279), (298, 297, 299, 300), (294, 293, 295, 296), (290, 289, 291, 292), (286, 285, 287, 288), (280, 278, 294, 296), (274, 273, 289, 290), (282, 281, 297, 298), (273, 275, 291, 289), (281, 283, 299, 297), (275, 276, 292, 291), (283, 284, 300, 299), (276, 274, 290, 292), (270, 269, 285, 286), (284, 282, 298, 300), (278, 277, 293, 294), (269, 271, 287, 285), (302, 304, 303, 301), (304, 308, 307, 303), (308, 306, 305, 307), (306, 302, 301, 305), (301, 303, 307, 305), (306, 308, 304, 302), (310, 312, 311, 309), (312, 316, 315, 311), (316, 314, 313, 315), (314, 310, 309, 313), (309, 311, 315, 313), (314, 316, 312, 310), (318, 320, 319, 317), (320, 324, 323, 319), (324, 322, 321, 323), (322, 318, 317, 321), (317, 319, 323, 321), (322, 324, 320, 318), (326, 328, 327, 325), (328, 332, 331, 327), (332, 330, 329, 331), (330, 326, 325, 329), (325, 327, 331, 329), (330, 332, 328, 326), (202, 96, 89, 88), (97, 203, 90, 91), (203, 202, 88, 90), (95, 93, 202, 203), (94, 95, 203, 97), (93, 92, 96, 202), (198, 194, 93, 202), (194, 196, 95, 93), (196, 199, 203, 95), (333, 334, 336, 335), (335, 336, 338, 337), (337, 338, 340, 339), (339, 340, 342, 341), (341, 342, 344, 343), (343, 344, 346, 345), (345, 346, 348, 347), (347, 348, 350, 349), (349, 350, 352, 351), (351, 352, 354, 353), (355, 356, 334, 333), (353, 354, 356, 355), (333, 335, 337, 339, 341, 343, 345, 347, 349, 351, 353, 355), (357, 358, 360, 359), (359, 360, 362, 361), (361, 362, 364, 363), (363, 364, 366, 365), (365, 366, 368, 367), (367, 368, 370, 369), (369, 370, 372, 371), (371, 372, 374, 373), (373, 374, 376, 375), (375, 376, 378, 377), (379, 380, 358, 357), (377, 378, 380, 379), (357, 359, 361, 363, 365, 367, 369, 371, 373, 375, 377, 379), (381, 382, 384, 383), (383, 384, 386, 385), (385, 386, 388, 387), (387, 388, 390, 389), (389, 390, 392, 391), (391, 392, 394, 393), (393, 394, 396, 395), (395, 396, 398, 397), (397, 398, 400, 399), (399, 400, 402, 401), (403, 404, 382, 381), (401, 402, 404, 403), (381, 383, 385, 387, 389, 391, 393, 395, 397, 399, 401, 403), (405, 406, 408, 407), (407, 408, 410, 409), (409, 410, 412, 411), (411, 412, 414, 413), (413, 414, 416, 415), (415, 416, 418, 417), (417, 418, 420, 419), (419, 420, 422, 421), (421, 422, 424, 423), (423, 424, 426, 425), (427, 428, 406, 405), (425, 426, 428, 427), (405, 407, 409, 411, 413, 415, 417, 419, 421, 423, 425, 427), (429, 430, 432, 431), (431, 432, 434, 433), (433, 434, 436, 435), (435, 436, 438, 437), (437, 438, 440, 439), (439, 440, 442, 441), (441, 442, 444, 443), (443, 444, 446, 445), (445, 446, 448, 447), (447, 448, 450, 449), (451, 452, 430, 429), (449, 450, 452, 451), (429, 431, 433, 435, 437, 439, 441, 443, 445, 447, 449, 451), (453, 454, 456, 455), (455, 456, 458, 457), (457, 458, 460, 459), (459, 460, 462, 461), (461, 462, 464, 463), (463, 464, 466, 465), (465, 466, 468, 467), (467, 468, 470, 469), (469, 470, 472, 471), (471, 472, 474, 473), (475, 476, 454, 453), (473, 474, 476, 475), (453, 455, 457, 459, 461, 463, 465, 467, 469, 471, 473, 475), (477, 478, 480, 479), (479, 480, 482, 481), (481, 482, 484, 483), (483, 484, 486, 485), (485, 486, 488, 487), (487, 488, 490, 489), (489, 490, 492, 491), (491, 492, 494, 493), (493, 494, 496, 495), (495, 496, 498, 497), (499, 500, 478, 477), (497, 498, 500, 499), (477, 479, 481, 483, 485, 487, 489, 491, 493, 495, 497, 499), (501, 502, 504, 503), (503, 504, 506, 505), (505, 506, 508, 507), (507, 508, 510, 509), (509, 510, 512, 511), (511, 512, 514, 513), (513, 514, 516, 515), (515, 516, 518, 517), (517, 518, 520, 519), (519, 520, 522, 521), (523, 524, 502, 501), (521, 522, 524, 523), (501, 503, 505, 507, 509, 511, 513, 515, 517, 519, 521, 523)])
me_cylinder_004.polygons.foreach_set('material_index', [1, 1, 1, 1, 1, 1, 1, 1, 1, 1, 1, 1, 1, 1, 1, 1, 1, 1, 1, 1, 1, 1, 1, 1, 1, 1, 1, 1, 1, 1, 1, 1, 1, 1, 1, 1, 1, 1, 1, 1, 1, 1, 1, 1, 1, 1, 1, 1, 1, 1, 1, 1, 1, 1, 1, 1, 1, 1, 1, 1, 1, 1, 1, 1, 1, 1, 1, 1, 1, 1, 1, 1, 1, 1, 1, 1, 1, 1, 1, 1, 1, 1, 1, 1, 1, 1, 1, 1, 1, 1, 1, 1, 1, 1, 1, 1, 1, 1, 1, 1, 1, 1, 1, 1, 1, 1, 1, 1, 1, 1, 1, 1, 1, 1, 1, 1, 1, 1, 1, 1, 1, 1, 1, 1, 1, 1, 1, 1, 1, 1, 1, 1, 1, 1, 1, 1, 1, 1, 1, 1, 1, 1, 1, 1, 1, 1, 1, 1, 1, 1, 1, 1, 1, 1, 1, 1, 1, 1, 1, 1, 1, 1, 1, 1, 1, 1, 1, 1, 1, 1, 1, 1, 1, 1, 1, 1, 1, 1, 1, 1, 1, 1, 1, 1, 1, 1, 1, 1, 1, 1, 1, 1, 1, 1, 1, 1, 1, 1, 1, 1, 1, 1, 1, 1, 1, 1, 1, 1, 1, 1, 1, 1, 1, 1, 1, 1, 1, 1, 1, 1, 1, 1, 1, 1, 1, 1, 1, 1, 1, 1, 2, 2, 2, 2, 2, 2, 2, 2, 2, 2, 2, 2, 2, 2, 2, 2, 2, 2, 2, 2, 2, 2, 2, 2, 1, 1, 1, 1, 1, 1, 1, 1, 1, 0, 0, 0, 0, 0, 0, 0, 0, 0, 0, 0, 0, 0, 0, 0, 0, 0, 0, 0, 0, 0, 0, 0, 0, 0, 0, 0, 0, 0, 0, 0, 0, 0, 0, 0, 0, 0, 0, 0, 0, 0, 0, 0, 0, 0, 0, 0, 0, 0, 0, 0, 0, 0, 0, 0, 0, 0, 0, 0, 0, 0, 0, 0, 0, 0, 0, 0, 0, 0, 0, 0, 0, 0, 0, 0, 0, 0, 0, 0, 0, 0, 0, 0, 0, 0, 0, 0, 0, 0, 0, 0, 0, 0, 0, 0, 0, 0, 0, 0, 0, 0, 0, 0, 0])
me_cylinder_004.materials.append(mat_perno_negro)
me_cylinder_004.materials.append(mat_estanteria)
me_cylinder_004.materials.append(mat_mueble_lateral_puertas_pernos)
me_cylinder_004.use_remesh_preserve_volume = False
me_cylinder_004.use_remesh_preserve_attributes = False
me_cylinder_004.use_mirror_vertex_groups = False
me_cylinder_004.update()
me_cube_006 = bpy.data.meshes.new('Cube.006')
me_cube_006.from_pydata([(-0.0005, -0.21, -0.325), (-0.0005, -0.21, 0.325), (-0.0005, 0.21, -0.325), (-0.0005, 0.21, 0.325), (0.0005, -0.21, -0.325), (0.0005, -0.21, 0.325), (0.0005, 0.21, -0.325), (0.0005, 0.21, 0.325)], [], [(1, 3, 2, 0), (3, 7, 6, 2), (7, 5, 4, 6), (5, 1, 0, 4), (0, 2, 6, 4), (5, 7, 3, 1)])
me_cube_006.use_remesh_preserve_volume = False
me_cube_006.use_remesh_preserve_attributes = False
me_cube_006.use_mirror_vertex_groups = False
me_cube_006.update()
me_cylinder_002 = bpy.data.meshes.new('Cylinder.002')
me_cylinder_002.from_pydata([(-0.004103, 0.01161, -4.702e-10), (0.003748, 0.01161, 4.702e-10), (-0.004103, 0.01006, -0.005806), (0.003748, 0.01006, -0.005806), (-0.004103, 0.005806, -0.01006), (0.003748, 0.005806, -0.01006), (-0.004103, -5.076e-10, -0.01161), (0.003748, -5.076e-10, -0.01161), (-0.004103, -0.005806, -0.01006), (0.003748, -0.005806, -0.01006), (-0.004103, -0.01006, -0.005806), (0.003748, -0.01006, -0.005806), (-0.004103, -0.01161, -2.224e-09), (0.003748, -0.01161, -1.283e-09), (-0.004103, -0.01006, 0.005806), (0.003748, -0.01006, 0.005806), (-0.004103, -0.005806, 0.01006), (0.003748, -0.005806, 0.01006), (-0.004103, -5.399e-09, 0.01161), (0.003748, -5.399e-09, 0.01161), (-0.004103, 0.005806, 0.01006), (0.003748, 0.005806, 0.01006), (-0.004103, 0.01006, 0.005806), (0.003748, 0.01006, 0.005806), (-0.004103, 1.083, -4.702e-10), (0.003748, 1.083, 4.702e-10), (-0.004103, 1.082, -0.005806), (0.003748, 1.082, -0.005806), (-0.004103, 1.077, -0.01006), (0.003748, 1.077, -0.01006), (-0.004103, 1.072, -0.01161), (0.003748, 1.072, -0.01161), (-0.004103, 1.066, -0.01006), (0.003748, 1.066, -0.01006), (-0.004103, 1.061, -0.005806), (0.003748, 1.061, -0.005806), (-0.004103, 1.06, -2.224e-09), (0.003748, 1.06, -1.283e-09), (-0.004103, 1.061, 0.005806), (0.003748, 1.061, 0.005806), (-0.004103, 1.066, 0.01006), (0.003748, 1.066, 0.01006), (-0.004103, 1.072, 0.01161), (0.003748, 1.072, 0.01161), (-0.004103, 1.077, 0.01006), (0.003748, 1.077, 0.01006), (-0.004103, 1.082, 0.005806), (0.003748, 1.082, 0.005806), (-0.004103, 1.951, -4.702e-10), (0.003748, 1.951, 4.702e-10), (-0.004103, 1.949, -0.005806), (0.003748, 1.949, -0.005806), (-0.004103, 1.945, -0.01006), (0.003748, 1.945, -0.01006), (-0.004103, 1.939, -0.01161), (0.003748, 1.939, -0.01161), (-0.004103, 1.933, -0.01006), (0.003748, 1.933, -0.01006), (-0.004103, 1.929, -0.005806), (0.003748, 1.929, -0.005806), (-0.004103, 1.928, -2.224e-09), (0.003748, 1.928, -1.283e-09), (-0.004103, 1.929, 0.005806), (0.003748, 1.929, 0.005806), (-0.004103, 1.933, 0.01006), (0.003748, 1.933, 0.01006), (-0.004103, 1.939, 0.01161), (0.003748, 1.939, 0.01161), (-0.004103, 1.945, 0.01006), (0.003748, 1.945, 0.01006), (-0.004103, 1.949, 0.005806), (0.003748, 1.949, 0.005806)], [], [(0, 1, 3, 2), (2, 3, 5, 4), (4, 5, 7, 6), (6, 7, 9, 8), (8, 9, 11, 10), (10, 11, 13, 12), (12, 13, 15, 14), (14, 15, 17, 16), (16, 17, 19, 18), (18, 19, 21, 20), (22, 23, 1, 0), (20, 21, 23, 22), (0, 2, 4, 6, 8, 10, 12, 14, 16, 18, 20, 22), (24, 25, 27, 26), (26, 27, 29, 28), (28, 29, 31, 30), (30, 31, 33, 32), (32, 33, 35, 34), (34, 35, 37, 36), (36, 37, 39, 38), (38, 39, 41, 40), (40, 41, 43, 42), (42, 43, 45, 44), (46, 47, 25, 24), (44, 45, 47, 46), (24, 26, 28, 30, 32, 34, 36, 38, 40, 42, 44, 46), (48, 49, 51, 50), (50, 51, 53, 52), (52, 53, 55, 54), (54, 55, 57, 56), (56, 57, 59, 58), (58, 59, 61, 60), (60, 61, 63, 62), (62, 63, 65, 64), (64, 65, 67, 66), (66, 67, 69, 68), (70, 71, 49, 48), (68, 69, 71, 70), (48, 50, 52, 54, 56, 58, 60, 62, 64, 66, 68, 70)])
me_cylinder_002.materials.append(mat_perno_negro)
me_cylinder_002.use_remesh_preserve_volume = False
me_cylinder_002.use_remesh_preserve_attributes = False
me_cylinder_002.use_mirror_vertex_groups = False
me_cylinder_002.update()
me_cube_005 = bpy.data.meshes.new('Cube.005')
me_cube_005.from_pydata([(-1.661, -1.0, -1.0), (-1.661, -1.0, 1.0), (-1.661, 1.0, -1.0), (-1.661, 1.0, 1.0), (0.3386, -1.0, -1.0), (0.3386, -1.0, 1.0), (0.3386, 1.0, -1.0), (0.3386, 1.0, 1.0), (-1.661, -201.0, -1.0), (-1.661, -201.0, 1.0), (-1.661, -199.0, -1.0), (-1.661, -199.0, 1.0), (0.3387, -201.0, -1.0), (0.3387, -201.0, 1.0), (0.3387, -199.0, -1.0), (0.3387, -199.0, 1.0), (3.378, -87.42, 30.1), (3.378, 87.42, 30.1), (3.378, 87.42, -30.1), (3.378, -87.42, -30.1), (3.378, -308.4, 30.1), (3.378, -91.59, 30.1), (3.378, -91.59, -30.1), (3.378, -308.4, -30.1), (2.67e-05, 87.42, 30.1), (2.67e-05, -87.42, 30.1), (2.67e-05, 87.42, -30.1), (2.67e-05, -87.42, -30.1), (2.67e-05, -91.59, 30.1), (2.67e-05, -308.4, 30.1), (2.67e-05, -91.59, -30.1), (2.67e-05, -308.4, -30.1)], [], [(1, 3, 2, 0), (3, 7, 6, 2), (7, 5, 4, 6), (5, 1, 0, 4), (0, 2, 6, 4), (5, 7, 3, 1), (9, 11, 10, 8), (11, 15, 14, 10), (15, 13, 12, 14), (13, 9, 8, 12), (8, 10, 14, 12), (13, 15, 11, 9), (29, 28, 30, 31), (25, 24, 26, 27), (18, 19, 27, 26), (20, 21, 28, 29), (23, 20, 29, 31), (16, 17, 24, 25), (21, 22, 30, 28), (19, 16, 25, 27), (17, 18, 26, 24), (22, 23, 31, 30)])
me_cube_005.polygons.foreach_set('material_index', [1, 1, 1, 1, 1, 1, 1, 1, 1, 1, 1, 1, 0, 0, 0, 0, 0, 0, 0, 0, 0, 0])
me_cube_005.materials.append(mat_mueble_lateral_puertas)
me_cube_005.materials.append(mat_mueble_lateral_puertas_pernos)
me_cube_005.use_remesh_preserve_volume = False
me_cube_005.use_remesh_preserve_attributes = False
me_cube_005.use_mirror_vertex_groups = False
me_cube_005.update()
me_cube_002 = bpy.data.meshes.new('Cube.002')
me_cube_002.from_pydata([(-1.0, -1.0, -1.0), (-1.0, -1.0, 1.0), (-1.0, 1.0, -1.0), (-1.0, 1.0, 1.0), (1.0, -1.0, -1.0), (1.0, -1.0, 1.0), (1.0, 1.0, -1.0), (1.0, 1.0, 1.0), (-1.0, 0.1072, 1.0), (-1.0, 0.1072, -1.0), (1.0, 0.1072, 1.0), (1.0, 0.1072, -1.0), (-1.0, 0.1165, 0.9388), (-1.0, 0.9907, 0.9388), (-1.0, 0.9907, -0.9388), (-1.0, 0.1165, -0.9388), (-1.0, -0.9885, 0.9388), (-1.0, 0.09564, 0.9388), (-1.0, 0.09564, -0.9388), (-1.0, -0.9885, -0.9388), (-0.562, 0.1165, 0.9388), (-0.562, 0.9907, 0.9388), (-0.562, 0.9907, -0.9388), (-0.562, 0.1165, -0.9388), (-0.562, -0.9885, 0.9388), (-0.562, 0.09564, 0.9388), (-0.562, 0.09564, -0.9388), (-0.562, -0.9885, -0.9388)], [], [(3, 7, 6, 2), (10, 5, 4, 11), (5, 1, 0, 4), (9, 2, 6, 11), (10, 7, 3, 8), (5, 10, 8, 1), (0, 9, 11, 4), (7, 10, 11, 6), (3, 13, 12, 8), (2, 14, 13, 3), (9, 15, 14, 2), (8, 12, 15, 9), (8, 17, 16, 1), (9, 18, 17, 8), (0, 19, 18, 9), (1, 16, 19, 0), (18, 19, 27, 26), (16, 17, 25, 24), (14, 15, 23, 22), (19, 16, 24, 27), (12, 13, 21, 20), (17, 18, 26, 25), (15, 12, 20, 23), (13, 14, 22, 21)])
me_cube_002.materials.append(mat_mueble_lateral)
me_cube_002.use_remesh_preserve_volume = False
me_cube_002.use_remesh_preserve_attributes = False
me_cube_002.use_mirror_vertex_groups = False
me_cube_002.update()
me_plane_008 = bpy.data.meshes.new('Plane.008')
me_plane_008.from_pydata([(1.0, -0.9798, 0.05), (1.0, 0.9585, 0.05), (1.0, 0.09183, 0.05), (0.65, -0.9798, 0.05), (0.65, 0.9585, 0.05), (0.65, 0.09183, 0.05), (1.0, -0.9498, 0.05), (1.0, 0.9885, 0.05), (1.0, 0.1218, 0.05), (0.65, -0.9498, 0.05), (0.65, 0.9885, 0.05), (0.65, 0.1218, 0.05), (0.65, -0.9798, 0.6524), (1.0, -0.9798, 0.6524), (1.0, 0.9585, 0.6524), (0.65, 0.9585, 0.6524), (1.0, 0.09183, 0.6524), (0.65, 0.09183, 0.6524), (0.65, -0.9498, 0.6524), (1.0, -0.9498, 0.6524), (1.0, 0.9885, 0.6524), (0.65, 0.9885, 0.6524), (1.0, 0.1218, 0.6524), (0.65, 0.1218, 0.6524)], [], [(5, 11, 8, 2), (4, 10, 7, 1), (0, 3, 9, 6), (17, 16, 22, 23), (15, 14, 20, 21), (13, 19, 18, 12), (11, 5, 17, 23), (9, 18, 19, 6), (6, 19, 13, 0), (0, 13, 12, 3), (2, 8, 22, 16), (7, 10, 21, 20), (3, 12, 18, 9), (4, 1, 14, 15), (10, 4, 15, 21), (8, 11, 23, 22), (5, 2, 16, 17), (1, 7, 20, 14)])
me_plane_008.materials.append(mat_mueble_lateral)
me_plane_008.materials.append(None)
me_plane_008.use_remesh_preserve_volume = False
me_plane_008.use_remesh_preserve_attributes = False
me_plane_008.use_mirror_vertex_groups = False
me_plane_008.update()
me_plane_007 = bpy.data.meshes.new('Plane.007')
me_plane_007.from_pydata([(0.1829, -0.3449, 0.0), (0.3449, -0.1829, 0.0), (0.3449, 0.3829, 0.0), (0.1829, 0.5448, 0.0), (0.3449, -0.1829, 0.05), (0.1829, -0.3449, 0.05), (0.1829, 0.5448, 0.05), (0.3449, 0.3829, 0.05), (-0.6488, -0.3, 0.004154), (-0.6488, -0.3042, -1.852e-09), (-0.6488, -0.3042, 0.05), (-0.6488, -0.3, 0.04585), (-0.7165, -0.9892, -1.841e-09), (-0.7174, -0.9933, 0.004154), (-0.7174, -0.9933, 0.04585), (-0.7178, -0.9889, 0.05), (-0.7832, -0.9733, 0.004154), (-0.7816, -0.9694, -1.863e-09), (-0.7811, -0.9697, 0.05), (-0.7832, -0.9733, 0.04585), (-0.8439, -0.9408, 0.004154), (-0.845, -0.9355, -1.863e-09), (-0.8416, -0.9373, 0.05), (-0.8439, -0.9408, 0.04585), (-0.8972, -0.8972, 0.004154), (-0.8918, -0.8972, -1.863e-09), (-0.8942, -0.8942, 0.05), (-0.8972, -0.8972, 0.04585), (-0.9408, -0.8439, 0.004154), (-0.9416, -0.8365, -1.863e-09), (-0.9373, -0.8416, 0.05), (-0.9408, -0.8439, 0.04585), (-0.9733, -0.7832, 0.004154), (-0.9733, -0.7772, -1.863e-09), (-0.9694, -0.7816, 0.05), (-0.9733, -0.7832, 0.04585), (-0.9933, -0.7174, 0.004154), (-0.988, -0.7287, -1.863e-09), (-0.9892, -0.7165, 0.05), (-0.9933, -0.7174, 0.04585), (-1.0, -0.6488, 0.004154), (-0.9958, -0.6488, -1.863e-09), (-0.9958, -0.6488, 0.05), (-1.0, -0.6488, 0.04585), (-0.9892, -0.5812, -1.863e-09), (-0.9933, -0.5803, 0.004154), (-0.9892, -0.5812, 0.05), (-0.9933, -0.5803, 0.04585), (-0.9733, -0.5145, 0.004154), (-0.9694, -0.5161, -1.863e-09), (-0.9681, -0.5117, 0.05), (-0.9733, -0.5145, 0.04585), (-0.9408, -0.4538, 0.004154), (-0.9361, -0.4538, -1.863e-09), (-0.9402, -0.4596, 0.05), (-0.9408, -0.4538, 0.04585), (-0.8972, -0.4005, 0.004154), (-0.8962, -0.4052, -1.863e-09), (-0.8942, -0.4035, 0.05), (-0.8972, -0.4005, 0.04585), (-0.8439, -0.3569, 0.004154), (-0.8407, -0.3596, -1.863e-09), (-0.8416, -0.3603, 0.05), (-0.8439, -0.3569, 0.04585), (-0.7832, -0.3244, 0.004154), (-0.7828, -0.3286, -1.863e-09), (-0.7813, -0.3281, 0.05), (-0.7832, -0.3244, 0.04585), (-0.7174, -0.3044, 0.004154), (-0.7166, -0.3086, -1.852e-09), (-0.7169, -0.3086, 0.05), (-0.7174, -0.3044, 0.04585), (-0.6488, -1.0, 0.004154), (-0.6486, -0.9958, -3.146e-12), (1.0, -0.9958, 0.004154), (0.9958, -1.0, 0.004154), (0.9958, -0.9958, -3.331e-18), (-0.9958, 0.9958, 0.0), (-1.0, 1.0, 0.004154), (-0.9958, 0.5041, 0.0), (-1.0, 0.5, 0.004154), (-0.6474, -0.9958, 0.05), (-0.6488, -1.0, 0.04585), (0.9958, -1.0, 0.04585), (1.0, -0.9958, 0.04585), (0.9958, -0.9958, 0.05), (-0.9958, 0.9958, 0.05), (-1.0, 1.0, 0.04585), (-0.9958, 0.5041, 0.05), (-1.0, 0.5, 0.04585), (0.9958, 1.0, 0.04585), (0.9958, 0.9958, 0.05), (1.0, 0.9958, 0.04585), (1.0, 0.9958, 0.004154), (0.9958, 0.9958, 0.0), (0.9958, 1.0, 0.004154), (0.07466, -0.3, 0.004154), (0.0847, -0.3042, 0.0), (0.1829, -0.2552, 0.004154), (0.1829, -0.2635, -8.058e-16), (0.2635, -0.1829, 0.0), (0.2552, -0.1829, 0.004154), (0.3, -0.07466, 0.004154), (0.3042, -0.0847, 0.0), (0.3042, 0.2846, 0.0), (0.3, 0.2746, 0.004154), (0.2552, 0.3829, 0.004154), (0.2635, 0.3829, 0.0), (0.1829, 0.4634, 0.0), (0.1829, 0.4551, 0.004154), (0.07466, 0.5, 0.004154), (0.0847, 0.5041, 0.0), (0.3042, -0.0847, 0.05), (0.3, -0.07466, 0.04585), (0.2552, -0.1829, 0.04585), (0.2635, -0.1829, 0.05), (0.1829, -0.2635, 0.05), (0.1829, -0.2552, 0.04585), (0.0847, -0.3042, 0.05), (0.07466, -0.3, 0.04585), (0.0847, 0.5041, 0.05), (0.07466, 0.5, 0.04585), (0.1829, 0.4551, 0.04585), (0.1829, 0.4634, 0.05), (0.2635, 0.3829, 0.05), (0.2552, 0.3829, 0.04585), (0.3, 0.2746, 0.04585), (0.3042, 0.2846, 0.05)], [], [(12, 17, 61), (17, 21, 53), (25, 53, 21), (25, 29, 49), (33, 49, 29), (37, 49, 33), (41, 49, 37), (44, 49, 41), (48, 51, 55, 52), (52, 55, 59, 56), (56, 59, 63, 60), (60, 63, 67, 64), (64, 67, 71, 68), (73, 9, 97, 0, 76), (70, 66, 81), (69, 9, 73), (81, 66, 15), (18, 62, 22), (20, 23, 27, 24), (22, 58, 26), (24, 27, 31, 28), (50, 26, 54), (26, 50, 30), (28, 31, 35, 32), (30, 46, 34), (32, 35, 39, 36), (36, 39, 43, 40), (40, 43, 47, 45), (13, 14, 19, 16), (68, 71, 11, 8), (65, 12, 61), (72, 82, 14, 13), (73, 12, 69), (57, 17, 53), (66, 62, 18), (61, 17, 57), (62, 58, 22), (58, 54, 26), (53, 25, 49), (50, 46, 30), (34, 46, 38), (42, 38, 46), (45, 47, 51, 48), (95, 78, 87, 90), (100, 103, 1), (108, 111, 3), (112, 4, 85, 91, 7, 127), (104, 107, 2), (96, 119, 117, 98), (113, 102, 101, 114), (105, 126, 125, 106), (121, 110, 109, 122), (116, 118, 5), (120, 123, 6), (124, 127, 7), (106, 125, 122, 109), (112, 115, 4), (98, 117, 114, 101), (126, 105, 102, 113), (74, 93, 92, 84), (76, 1, 103, 104, 2, 94), (97, 99, 0), (88, 120, 6, 91, 86), (2, 107, 108, 3, 94), (4, 115, 116, 5, 85), (78, 80, 89, 87), (6, 123, 124, 7, 91), (121, 89, 80, 110), (79, 77, 94, 3, 111), (0, 99, 100, 1, 76), (15, 66, 18), (81, 85, 5, 118, 10), (72, 75, 83, 82), (16, 19, 23, 20), (70, 81, 10), (69, 12, 65), (74, 75, 76), (83, 84, 85), (90, 91, 92), (93, 94, 95), (13, 16, 17, 12), (19, 14, 15, 18), (16, 20, 21, 17), (23, 19, 18, 22), (20, 24, 25, 21), (27, 23, 22, 26), (24, 28, 29, 25), (31, 27, 26, 30), (28, 32, 33, 29), (35, 31, 30, 34), (32, 36, 37, 33), (39, 35, 34, 38), (36, 40, 41, 37), (43, 39, 38, 42), (40, 45, 44, 41), (47, 43, 42, 46), (45, 48, 49, 44), (51, 47, 46, 50), (48, 52, 53, 49), (55, 51, 50, 54), (52, 56, 57, 53), (59, 55, 54, 58), (56, 60, 61, 57), (63, 59, 58, 62), (60, 64, 65, 61), (67, 63, 62, 66), (64, 68, 69, 65), (71, 67, 66, 70), (68, 8, 9, 69), (11, 71, 70, 10), (10, 118, 119, 11), (8, 96, 97, 9), (77, 79, 80, 78), (87, 89, 88, 86), (74, 84, 83, 75), (96, 98, 99, 97), (101, 102, 103, 100), (105, 106, 107, 104), (109, 110, 111, 108), (113, 114, 115, 112), (117, 119, 118, 116), (121, 122, 123, 120), (125, 126, 127, 124), (98, 101, 100, 99), (116, 115, 114, 117), (112, 127, 126, 113), (104, 103, 102, 105), (106, 109, 108, 107), (124, 123, 122, 125), (120, 88, 89, 121), (79, 111, 110, 80), (73, 76, 75, 72), (90, 87, 86, 91), (84, 92, 91, 85), (82, 83, 85, 81), (76, 94, 93, 74), (94, 77, 78, 95), (95, 90, 92, 93), (72, 13, 12, 73), (14, 82, 81, 15), (8, 11, 119, 96)])
me_plane_007.use_remesh_preserve_volume = False
me_plane_007.use_remesh_preserve_attributes = False
me_plane_007.use_mirror_vertex_groups = False
me_plane_007.update()
me_plane_006 = bpy.data.meshes.new('Plane.006')
me_plane_006.from_pydata([(2.406, 3.029, 2.664), (-0.3074, 3.029, 2.664), (2.406, 3.029, 0.7613), (-0.3074, 3.029, 0.7613), (2.343, 3.029, 2.62), (-0.2446, 3.029, 2.62), (2.343, 3.029, 0.8053), (-0.2446, 3.029, 0.8053), (2.343, 3.043, 2.62), (-0.2446, 3.043, 2.62), (2.343, 3.043, 0.8053), (-0.2446, 3.043, 0.8053)], [], [(1, 3, 7, 5), (5, 7, 11, 9), (0, 1, 5, 4), (3, 2, 6, 7), (2, 0, 4, 6), (4, 5, 9, 8), (7, 6, 10, 11), (6, 4, 8, 10)])
me_plane_006.materials.append(mat_puerta)
me_plane_006.use_remesh_preserve_volume = False
me_plane_006.use_remesh_preserve_attributes = False
me_plane_006.use_mirror_vertex_groups = False
me_plane_006.update()
me_plane_005 = bpy.data.meshes.new('Plane.005')
me_plane_005.from_pydata([(2.343, 3.043, 2.62), (-0.2446, 3.043, 2.62), (2.343, 3.043, 0.8053), (-0.2446, 3.043, 0.8053)], [], [(1, 3, 2, 0)])
me_plane_005.materials.append(mat_cristal_ventana)
me_plane_005.use_remesh_preserve_volume = False
me_plane_005.use_remesh_preserve_attributes = False
me_plane_005.use_mirror_vertex_groups = False
me_plane_005.update()
me_cube_001 = bpy.data.meshes.new('Cube.001')
me_cube_001.from_pydata([(-0.08584, 0.04406, -8.491e-08), (-0.03259, 0.04406, -8.05e-08), (-0.08584, 0.04296, -0.004105), (-0.03259, 0.04296, -0.004105), (-0.08584, 0.03996, -0.00711), (-0.03259, 0.03996, -0.00711), (-0.08584, 0.03585, -0.00821), (-0.03259, 0.03585, -0.00821), (-0.08584, 0.03175, -0.00711), (-0.03259, 0.03175, -0.00711), (-0.08584, 0.02874, -0.004105), (-0.03259, 0.02874, -0.004105), (-0.08584, 0.02764, -8.649e-08), (-0.03259, 0.02764, -8.207e-08), (-0.08584, 0.02874, 0.004105), (-0.03259, 0.02874, 0.004105), (-0.08584, 0.03175, 0.00711), (-0.03259, 0.03175, 0.00711), (-0.08584, 0.03585, 0.00821), (-0.03259, 0.03585, 0.00821), (-0.08584, 0.03996, 0.00711), (-0.03259, 0.03996, 0.00711), (-0.08584, 0.04296, 0.004105), (-0.03259, 0.04296, 0.004105), (-0.09374, 0.04406, -8.786e-08), (-0.09374, 0.04296, -0.004105), (-0.09374, 0.03996, -0.00711), (-0.09374, 0.03585, -0.00821), (-0.09374, 0.03175, -0.00711), (-0.09374, 0.02874, -0.004105), (-0.09374, 0.02764, -8.944e-08), (-0.09374, 0.02874, 0.004105), (-0.09374, 0.03175, 0.00711), (-0.09374, 0.03585, 0.00821), (-0.09374, 0.03996, 0.00711), (-0.09374, 0.04296, 0.004105), (-0.0969, 0.04246, -8.777e-08), (-0.0969, 0.04157, -0.003303), (-0.0969, 0.03916, -0.00572), (-0.0969, 0.03585, -0.006605), (-0.0969, 0.03255, -0.00572), (-0.0969, 0.03013, -0.003303), (-0.0969, 0.02925, -8.904e-08), (-0.0969, 0.03013, 0.003302), (-0.0969, 0.03255, 0.00572), (-0.0969, 0.03585, 0.006605), (-0.0969, 0.03916, 0.00572), (-0.0969, 0.04157, 0.003302), (-0.08584, 0.01795, -0.004105), (-0.08584, 0.01685, -8.787e-08), (-0.08584, 0.01795, 0.004105), (-0.09374, 0.01795, -0.004105), (-0.09374, 0.01685, -9.082e-08), (-0.09374, 0.01795, 0.004105), (-0.02644, 0.04426, -7.961e-08), (-0.02663, 0.04317, -0.004105), (-0.02715, 0.04021, -0.00711), (-0.02786, 0.03617, -0.00821), (-0.02858, 0.03213, -0.00711), (-0.0291, 0.02917, -0.004105), (-0.02929, 0.02809, -8.139e-08), (-0.0291, 0.02917, 0.004105), (-0.02858, 0.03213, 0.00711), (-0.02786, 0.03617, 0.00821), (-0.02715, 0.04021, 0.00711), (-0.02663, 0.04317, 0.004105), (-0.02034, 0.04338, -7.865e-08), (-0.02072, 0.04234, -0.004105), (-0.02175, 0.03952, -0.00711), (-0.02315, 0.03566, -0.00821), (-0.02456, 0.03181, -0.00711), (-0.02558, 0.02898, -0.004105), (-0.02596, 0.02795, -8.067e-08), (-0.02558, 0.02898, 0.004105), (-0.02456, 0.03181, 0.00711), (-0.02315, 0.03566, 0.00821), (-0.02175, 0.03952, 0.00711), (-0.02072, 0.04234, 0.004105), (-0.0145, 0.04146, -7.763e-08), (-0.01505, 0.0405, -0.004105), (-0.01655, 0.0379, -0.00711), (-0.0186, 0.03435, -0.00821), (-0.02065, 0.03079, -0.00711), (-0.02216, 0.02819, -0.004105), (-0.0227, 0.02724, -7.992e-08), (-0.02216, 0.02819, 0.004105), (-0.02065, 0.03079, 0.00711), (-0.0186, 0.03435, 0.00821), (-0.01655, 0.0379, 0.00711), (-0.01505, 0.0405, 0.004105), (-0.009069, 0.03855, -7.658e-08), (-0.009776, 0.0377, -0.004105), (-0.01171, 0.0354, -0.00711), (-0.01435, 0.03226, -0.00821), (-0.01699, 0.02911, -0.00711), (-0.01892, 0.02681, -0.004105), (-0.01962, 0.02597, -7.913e-08), (-0.01892, 0.02681, 0.004105), (-0.01699, 0.02911, 0.00711), (-0.01435, 0.03226, 0.00821), (-0.01171, 0.0354, 0.00711), (-0.009776, 0.0377, 0.004105), (-0.004231, 0.03474, -7.549e-08), (-0.005074, 0.03403, -0.004105), (-0.007376, 0.0321, -0.00711), (-0.01052, 0.02946, -0.00821), (-0.01366, 0.02682, -0.00711), (-0.01597, 0.02489, -0.004105), (-0.01681, 0.02418, -7.833e-08), (-0.01597, 0.02489, 0.004105), (-0.01366, 0.02682, 0.00711), (-0.01052, 0.02946, 0.00821), (-0.007376, 0.0321, 0.00711), (-0.005074, 0.03403, 0.004105), (-0.0001279, 0.03015, -7.441e-08), (-0.00108, 0.0296, -0.004105), (-0.003683, 0.0281, -0.00711), (-0.007238, 0.02604, -0.00821), (-0.01079, 0.02399, -0.00711), (-0.0134, 0.02249, -0.004105), (-0.01435, 0.02194, -7.752e-08), (-0.0134, 0.02249, 0.004105), (-0.01079, 0.02399, 0.00711), (-0.007238, 0.02604, 0.00821), (-0.003683, 0.0281, 0.00711), (-0.00108, 0.0296, 0.004105), (0.003116, 0.02492, -7.333e-08), (0.002083, 0.02454, -0.004105), (-0.000741, 0.02351, -0.00711), (-0.004598, 0.02211, -0.00821), (-0.008456, 0.02071, -0.00711), (-0.01128, 0.01968, -0.004105), (-0.01231, 0.0193, -7.671e-08), (-0.01128, 0.01968, 0.004105), (-0.008456, 0.02071, 0.00711), (-0.004598, 0.02211, 0.00821), (-0.000741, 0.02351, 0.00711), (0.002083, 0.02454, 0.004105), (0.005403, 0.0192, -7.229e-08), (0.004319, 0.01901, -0.004105), (0.00136, 0.01849, -0.00711), (-0.002682, 0.01778, -0.00821), (-0.006725, 0.01706, -0.00711), (-0.009684, 0.01654, -0.004105), (-0.01077, 0.01635, -7.591e-08), (-0.009684, 0.01654, 0.004105), (-0.006725, 0.01706, 0.00711), (-0.002682, 0.01778, 0.00821), (0.00136, 0.01849, 0.00711), (0.004319, 0.01901, 0.004105), (0.006662, 0.01318, -7.13e-08), (0.005562, 0.01318, -0.004105), (0.002557, 0.01318, -0.00711), (-0.001548, 0.01318, -0.00821), (-0.005653, 0.01318, -0.00711), (-0.008658, 0.01318, -0.004105), (-0.009758, 0.01318, -7.514e-08), (-0.008658, 0.01318, 0.004105), (-0.005653, 0.01318, 0.00711), (-0.001548, 0.01318, 0.00821), (0.002557, 0.01318, 0.00711), (0.005562, 0.01318, 0.004105), (0.006511, 0.01112, -0.004653), (0.007758, 0.01112, -7.117e-08), (0.003105, 0.01112, -0.00806), (-0.001548, 0.01112, -0.009306), (-0.006201, 0.01112, -0.00806), (-0.009608, 0.01112, -0.004653), (-0.01085, 0.01112, -7.553e-08), (-0.009608, 0.01112, 0.004653), (-0.006201, 0.01112, 0.008059), (-0.001548, 0.01112, 0.009306), (0.003105, 0.01112, 0.008059), (0.006511, 0.01112, 0.004653), (0.0101, 0.01017, -0.006725), (0.0119, 0.01017, -7.033e-08), (0.005177, 0.01017, -0.01165), (-0.001548, 0.01017, -0.01345), (-0.008273, 0.01017, -0.01165), (-0.0132, 0.01017, -0.006725), (-0.015, 0.01017, -7.663e-08), (-0.0132, 0.01017, 0.006725), (-0.008273, 0.01017, 0.01165), (-0.001548, 0.01017, 0.01345), (0.005177, 0.01017, 0.01165), (0.0101, 0.01017, 0.006725), (0.0101, 0.007613, -0.006725), (0.0119, 0.007613, -7.055e-08), (0.005177, 0.007613, -0.01165), (-0.001548, 0.007613, -0.01345), (-0.008273, 0.007613, -0.01165), (-0.0132, 0.007613, -0.006725), (-0.015, 0.007613, -7.684e-08), (-0.0132, 0.007613, 0.006725), (-0.008273, 0.007613, 0.01165), (-0.001548, 0.007613, 0.01345), (0.005177, 0.007613, 0.01165), (0.0101, 0.007613, 0.006725), (0.03816, 0.008993, -0.0265), (0.0265, 0.008993, -0.03816), (0.0265, 0.008993, 0.03816), (0.03816, 0.008993, 0.0265), (-0.0265, 0.008993, -0.03816), (-0.03816, 0.008993, -0.0265), (-0.03816, 0.008993, 0.0265), (-0.0265, 0.008993, 0.03816), (-0.04287, -0.00729, -0.02977), (-0.02977, -0.00729, -0.04287), (-0.02977, -0.00729, 0.04287), (-0.04287, -0.00729, 0.02977), (-0.02977, 0.00729, -0.04287), (-0.04287, 0.00729, -0.02977), (-0.04287, 0.00729, 0.02977), (-0.02977, 0.00729, 0.04287), (0.02977, -0.00729, -0.04287), (0.04287, -0.00729, -0.02977), (0.04287, -0.00729, 0.02977), (0.02977, -0.00729, 0.04287), (0.04287, 0.00729, -0.02977), (0.02977, 0.00729, -0.04287), (0.02977, 0.00729, 0.04287), (0.04287, 0.00729, 0.02977)], [], [(0, 1, 3, 2), (2, 3, 5, 4), (4, 5, 7, 6), (6, 7, 9, 8), (8, 9, 11, 10), (10, 11, 13, 12), (12, 13, 15, 14), (14, 15, 17, 16), (16, 17, 19, 18), (18, 19, 21, 20), (19, 17, 62, 63), (22, 23, 1, 0), (20, 21, 23, 22), (31, 30, 52, 53), (31, 32, 44, 43), (8, 10, 29, 28), (6, 8, 28, 27), (22, 0, 24, 35), (0, 2, 25, 24), (4, 6, 27, 26), (20, 22, 35, 34), (2, 4, 26, 25), (18, 20, 34, 33), (16, 18, 33, 32), (14, 16, 32, 31), (14, 31, 53, 50), (36, 37, 38, 39, 40, 41, 42, 43, 44, 45, 46, 47), (28, 29, 41, 40), (35, 24, 36, 47), (25, 26, 38, 37), (32, 33, 45, 44), (29, 30, 42, 41), (26, 27, 39, 38), (33, 34, 46, 45), (30, 31, 43, 42), (27, 28, 40, 39), (34, 35, 47, 46), (24, 25, 37, 36), (48, 49, 52, 51), (49, 50, 53, 52), (29, 10, 48, 51), (10, 12, 49, 48), (12, 14, 50, 49), (30, 29, 51, 52), (60, 59, 71, 72), (17, 15, 61, 62), (15, 13, 60, 61), (13, 11, 59, 60), (11, 9, 58, 59), (9, 7, 57, 58), (1, 23, 65, 54), (3, 1, 54, 55), (7, 5, 56, 57), (23, 21, 64, 65), (5, 3, 55, 56), (21, 19, 63, 64), (75, 74, 86, 87), (57, 56, 68, 69), (64, 63, 75, 76), (61, 60, 72, 73), (58, 57, 69, 70), (65, 64, 76, 77), (55, 54, 66, 67), (62, 61, 73, 74), (59, 58, 70, 71), (54, 65, 77, 66), (56, 55, 67, 68), (63, 62, 74, 75), (80, 79, 91, 92), (72, 71, 83, 84), (69, 68, 80, 81), (76, 75, 87, 88), (73, 72, 84, 85), (70, 69, 81, 82), (77, 76, 88, 89), (67, 66, 78, 79), (74, 73, 85, 86), (71, 70, 82, 83), (66, 77, 89, 78), (68, 67, 79, 80), (90, 101, 113, 102), (87, 86, 98, 99), (84, 83, 95, 96), (81, 80, 92, 93), (88, 87, 99, 100), (85, 84, 96, 97), (82, 81, 93, 94), (89, 88, 100, 101), (79, 78, 90, 91), (86, 85, 97, 98), (83, 82, 94, 95), (78, 89, 101, 90), (107, 106, 118, 119), (92, 91, 103, 104), (99, 98, 110, 111), (96, 95, 107, 108), (93, 92, 104, 105), (100, 99, 111, 112), (97, 96, 108, 109), (94, 93, 105, 106), (101, 100, 112, 113), (91, 90, 102, 103), (98, 97, 109, 110), (95, 94, 106, 107), (119, 118, 130, 131), (102, 113, 125, 114), (104, 103, 115, 116), (111, 110, 122, 123), (108, 107, 119, 120), (105, 104, 116, 117), (112, 111, 123, 124), (109, 108, 120, 121), (106, 105, 117, 118), (113, 112, 124, 125), (103, 102, 114, 115), (110, 109, 121, 122), (134, 133, 145, 146), (114, 125, 137, 126), (116, 115, 127, 128), (123, 122, 134, 135), (120, 119, 131, 132), (117, 116, 128, 129), (124, 123, 135, 136), (121, 120, 132, 133), (118, 117, 129, 130), (125, 124, 136, 137), (115, 114, 126, 127), (122, 121, 133, 134), (139, 138, 150, 151), (131, 130, 142, 143), (126, 137, 149, 138), (128, 127, 139, 140), (135, 134, 146, 147), (132, 131, 143, 144), (129, 128, 140, 141), (136, 135, 147, 148), (133, 132, 144, 145), (130, 129, 141, 142), (137, 136, 148, 149), (127, 126, 138, 139), (161, 160, 172, 173), (146, 145, 157, 158), (143, 142, 154, 155), (138, 149, 161, 150), (140, 139, 151, 152), (147, 146, 158, 159), (144, 143, 155, 156), (141, 140, 152, 153), (148, 147, 159, 160), (145, 144, 156, 157), (142, 141, 153, 154), (149, 148, 160, 161), (166, 165, 177, 178), (151, 150, 163, 162), (158, 157, 169, 170), (155, 154, 166, 167), (150, 161, 173, 163), (152, 151, 162, 164), (159, 158, 170, 171), (156, 155, 167, 168), (153, 152, 164, 165), (160, 159, 171, 172), (157, 156, 168, 169), (154, 153, 165, 166), (178, 177, 189, 190), (173, 172, 184, 185), (162, 163, 175, 174), (170, 169, 181, 182), (167, 166, 178, 179), (163, 173, 185, 175), (164, 162, 174, 176), (171, 170, 182, 183), (168, 167, 179, 180), (165, 164, 176, 177), (172, 171, 183, 184), (169, 168, 180, 181), (186, 187, 197, 196, 195, 194, 193, 192, 191, 190, 189, 188), (185, 184, 196, 197), (174, 175, 187, 186), (182, 181, 193, 194), (179, 178, 190, 191), (175, 185, 197, 187), (176, 174, 186, 188), (183, 182, 194, 195), (180, 179, 191, 192), (177, 176, 188, 189), (184, 183, 195, 196), (181, 180, 192, 193), (207, 210, 219, 214), (221, 216, 215, 218), (204, 205, 200, 201, 198, 199, 202, 203), (217, 220, 213, 208), (216, 217, 208, 209, 206, 207, 214, 215), (218, 219, 199, 198), (208, 213, 212, 209), (210, 207, 206, 211), (220, 217, 216, 221), (214, 219, 218, 215), (209, 212, 211, 206), (221, 218, 198, 201), (219, 210, 202, 199), (220, 221, 201, 200), (211, 212, 204, 203), (210, 211, 203, 202), (212, 213, 205, 204), (213, 220, 200, 205)])
me_cube_001.polygons.foreach_set('use_smooth', [True] * 206)
_k = set([(162, 163), (162, 164), (163, 173), (164, 165), (165, 166), (166, 167), (167, 168), (168, 169), (169, 170), (170, 171), (171, 172), (172, 173), (174, 175), (174, 176), (175, 185), (176, 177), (177, 178), (178, 179), (179, 180), (180, 181), (181, 182), (182, 183), (183, 184), (184, 185), (210, 211), (210, 219), (211, 212), (212, 213), (213, 220), (218, 219), (218, 221), (220, 221)])
me_cube_001.attributes.new('sharp_edge', 'BOOLEAN', 'EDGE').data.foreach_set('value', [ (min(e.vertices), max(e.vertices)) in _k for e in me_cube_001.edges])
me_cube_001.materials.append(mat_metal_gris_chapa)
me_cube_001.use_remesh_preserve_volume = False
me_cube_001.use_remesh_preserve_attributes = False
me_cube_001.use_mirror_vertex_groups = False
me_cube_001.update()
me_plane_004 = bpy.data.meshes.new('Plane.004')
me_plane_004.from_pydata([(-0.2338, -2.989, 1.768), (-0.2338, -2.989, 0.2934), (-0.2338, -2.971, 0.2934), (-0.2338, -2.971, 1.768), (0.03375, -2.989, 1.768), (0.03375, -2.989, 0.2934), (0.03375, -2.971, 0.2934), (0.03375, -2.971, 1.768), (1.355, -2.959, 0.06258), (0.3001, -2.959, 0.06258), (0.8005, -2.959, 0.06258), (0.8499, -2.959, 0.06258), (1.35, -2.959, 0.8775), (0.3001, -2.959, 0.8775), (0.8005, -2.959, 0.8775), (0.8499, -2.959, 0.8775), (-0.45, -2.959, 2.063), (1.35, -2.959, 2.063), (0.25, -2.959, 2.063), (0.3001, -2.959, 2.063), (1.355, -2.951, 0.8336), (0.8499, -2.951, 0.8336), (1.355, -2.959, 0.8336), (0.8499, -2.959, 0.8336), (1.355, -2.951, 0.06258), (0.3001, -2.951, 0.06258), (0.8005, -2.951, 0.06258), (0.8499, -2.951, 0.06258), (0.3001, -2.951, 0.8336), (0.8005, -2.951, 0.8336), (1.35, -2.951, 0.8775), (0.3001, -2.951, 0.8775), (0.8005, -2.951, 0.8775), (0.8499, -2.951, 0.8775), (-0.45, -2.951, 2.063), (1.35, -2.951, 2.063), (0.25, -2.951, 2.063), (0.3001, -2.951, 2.063), (0.8005, -2.959, 0.8336), (0.3001, -2.959, 0.8336), (0.3001, -2.959, 2.026), (0.3001, -2.951, 2.026), (0.8005, -2.959, 2.026), (0.8005, -2.951, 2.026), (1.35, -2.959, 2.026), (1.35, -2.951, 2.026), (0.8499, -2.959, 2.026), (0.8499, -2.951, 2.026), (0.3001, -2.951, 2.686), (0.3001, -2.959, 2.686), (1.35, -2.951, 2.686), (1.35, -2.959, 2.686), (-0.45, -2.959, 2.686), (0.25, -2.959, 2.686), (-0.45, -2.951, 2.686), (0.25, -2.951, 2.686)], [], [(3, 0, 4, 7), (5, 6, 7, 4), (0, 1, 5, 4), (2, 3, 7, 6), (13, 31, 32, 14), (15, 33, 30, 12), (25, 9, 39, 28), (39, 38, 29, 28), (26, 25, 28, 29), (10, 26, 29, 38), (16, 34, 36, 18), (11, 27, 24, 8), (9, 10, 38, 39), (9, 25, 26, 10), (35, 17, 19, 37), (23, 22, 20, 21), (11, 8, 22, 23), (27, 11, 23, 21), (24, 27, 21, 20), (8, 24, 20, 22), (40, 42, 43, 41), (32, 31, 41, 43), (14, 32, 43, 42), (13, 14, 42, 40), (31, 13, 40, 41), (46, 44, 45, 47), (15, 12, 44, 46), (33, 15, 46, 47), (12, 30, 45, 44), (30, 33, 47, 45), (52, 53, 55, 54), (50, 48, 49, 51), (18, 36, 55, 53), (19, 17, 51, 49), (17, 35, 50, 51), (37, 19, 49, 48), (35, 37, 48, 50), (34, 16, 52, 54), (36, 34, 54, 55), (16, 18, 53, 52)])
me_plane_004.materials.append(mat_cristal_puerta)
me_plane_004.use_remesh_preserve_volume = False
me_plane_004.use_remesh_preserve_attributes = False
me_plane_004.use_mirror_vertex_groups = False
me_plane_004.update()
me_plane_003 = bpy.data.meshes.new('Plane.003')
me_plane_003.from_pydata([(-0.45, -2.994, 0.0), (-0.45, -2.994, 2.02), (-0.45, -2.966, 0.0), (-0.45, -2.966, 2.02), (0.25, -2.994, 0.0), (0.25, -2.966, 0.0), (0.25, -2.994, 2.02), (0.25, -2.966, 2.02), (-0.2338, -2.994, 2.02), (0.03375, -2.994, 1.768), (0.03375, -2.966, 2.02), (-0.2338, -2.966, 2.02), (-0.2338, -2.966, 0.0), (0.03375, -2.966, 0.0), (0.03375, -2.994, 0.0), (-0.2338, -2.994, 0.0), (-0.45, -2.966, 1.768), (0.25, -2.966, 1.768), (-0.2338, -2.966, 1.768), (0.03375, -2.966, 1.768), (-0.2338, -2.966, 0.2934), (0.03375, -2.966, 0.2934), (-0.45, -2.966, 0.2934), (0.25, -2.966, 0.2934), (-0.2338, -2.994, 0.2934), (0.03375, -2.994, 0.2934), (-0.2338, -2.989, 1.768), (-0.2338, -2.989, 0.2934), (-0.2338, -2.994, 1.768), (0.03375, -2.994, 2.02), (-0.2338, -2.971, 0.2934), (-0.2338, -2.971, 1.768), (0.03375, -2.989, 0.2934), (0.03375, -2.971, 0.2934)], [], [(24, 20, 18, 28), (14, 13, 5, 4), (19, 10, 7, 17), (21, 25, 9, 19), (1, 0, 15, 8), (16, 3, 11, 18), (18, 11, 10, 19), (0, 2, 12, 15), (15, 12, 13, 14), (3, 1, 8, 11), (18, 19, 9, 28), (22, 16, 18, 20), (21, 19, 17, 23), (13, 21, 23, 5), (2, 22, 20, 12), (12, 20, 21, 13), (21, 20, 24, 25), (27, 30, 33, 32), (10, 29, 6, 7), (29, 14, 4, 6), (11, 8, 29, 10), (27, 26, 31, 30), (25, 24, 15, 14), (28, 9, 29, 8)])
me_plane_003.materials.append(mat_puerta)
me_plane_003.use_remesh_preserve_volume = False
me_plane_003.use_remesh_preserve_attributes = False
me_plane_003.use_mirror_vertex_groups = False
me_plane_003.update()
me_plane_001 = bpy.data.meshes.new('Plane.001')
me_plane_001.from_pydata([(-0.5, -3.0, 0.0), (-0.5, -3.0, 2.73), (1.4, -3.0, 0.0), (-0.45, -3.0, 0.0), (1.4, -3.0, 2.73), (1.35, -3.0, 0.07045), (0.25, -3.0, 2.73), (0.25, -3.0, 0.07045), (0.3001, -3.0, 0.0), (0.3001, -3.0, 2.73), (0.3001, -3.0, 0.07045), (0.8005, -3.0, 0.0), (0.8005, -3.0, 0.07045), (0.8499, -3.0, 0.0), (0.8499, -3.0, 0.07045), (-0.45, -3.0, 2.07), (-0.5, -3.0, 2.07), (1.4, -3.0, 2.07), (1.35, -3.0, 2.07), (0.25, -3.0, 2.07), (0.3001, -3.0, 2.07), (0.8005, -3.0, 2.07), (0.8499, -3.0, 2.07), (1.4, -3.0, 0.8822), (1.35, -3.0, 0.8822), (0.25, -3.0, 0.8822), (0.3001, -3.0, 0.8822), (0.8005, -3.0, 0.8822), (0.8499, -3.0, 0.8822), (1.4, -3.0, 0.8294), (1.35, -3.0, 0.8294), (0.25, -3.0, 0.8294), (0.3001, -3.0, 0.8294), (0.8005, -3.0, 0.8294), (0.8499, -3.0, 0.8294), (-0.45, -3.0, 2.02), (1.35, -3.0, 2.02), (0.25, -3.0, 2.02), (0.3001, -3.0, 2.02), (0.8005, -3.0, 2.02), (0.8499, -3.0, 2.02), (-0.5, -3.0, 2.02), (1.4, -3.0, 2.02), (-0.45, -3.0, 2.68), (1.35, -3.0, 2.68), (0.25, -3.0, 2.68), (0.3001, -3.0, 2.68), (-0.45, -2.96, 2.68), (-0.5, -2.96, 2.73), (1.4, -2.96, 0.8294), (1.4, -2.96, 0.0), (1.35, -2.96, 0.07045), (0.8499, -2.96, 0.07045), (1.35, -2.96, 2.68), (1.4, -2.96, 2.73), (0.25, -2.96, 2.73), (-0.45, -2.96, 0.0), (0.25, -2.96, 0.07045), (0.25, -2.96, 2.68), (0.3001, -2.96, 0.0), (0.3001, -2.96, 2.73), (0.3001, -2.96, 0.07045), (0.3001, -2.96, 2.68), (0.8005, -2.96, 0.0), (0.8005, -2.96, 0.07045), (0.8499, -2.96, 0.0), (-0.5, -2.96, 0.0), (-0.45, -2.96, 2.02), (-0.45, -2.96, 2.07), (1.35, -2.96, 2.02), (1.35, -2.96, 2.07), (0.25, -2.96, 2.02), (0.25, -2.96, 2.07), (0.3001, -2.96, 2.02), (0.3001, -2.96, 2.07), (0.8005, -2.96, 2.02), (0.8005, -2.96, 2.07), (0.8499, -2.96, 2.02), (0.8499, -2.96, 2.07), (1.4, -2.96, 2.07), (-0.5, -2.96, 2.07), (1.4, -2.96, 2.02), (1.4, -2.96, 0.8822), (1.35, -2.96, 0.8294), (1.35, -2.96, 0.8822), (0.25, -2.96, 0.8294), (0.25, -2.96, 0.8822), (0.3001, -2.96, 0.8294), (0.3001, -2.96, 0.8822), (0.8005, -2.96, 0.8294), (0.8005, -2.96, 0.8822), (0.8499, -2.96, 0.8294), (0.8499, -2.96, 0.8822), (-0.5, -2.96, 2.02), (-0.4556, -2.96, 2.686), (1.355, -2.96, 0.06258), (1.355, -2.96, 2.686), (0.25, -2.96, 0.06258), (0.25, -2.96, 2.686), (0.3001, -2.96, 2.686), (0.3001, -2.96, 0.06258), (0.8005, -2.96, 0.06258), (-0.4556, -2.96, 0.0), (0.8499, -2.96, 0.06258), (1.355, -2.96, 2.07), (-0.4556, -2.96, 2.07), (1.355, -2.96, 0.8822), (1.355, -2.96, 0.8294), (-0.4556, -2.96, 2.02), (1.355, -2.96, 2.02), (0.2548, -3.0, 0.0), (0.2548, -3.0, 2.73), (0.2548, -2.96, 0.0), (0.2548, -2.96, 2.73), (0.2548, -2.96, 0.07045), (0.2548, -2.96, 2.07), (0.2548, -2.96, 0.8822), (0.2548, -2.96, 0.8294), (0.2548, -2.96, 2.02), (0.2548, -2.96, 2.68), (0.2548, -2.96, 2.686), (0.2548, -2.96, 0.06258), (0.2964, -3.0, 0.0), (0.2964, -3.0, 2.73), (0.2964, -2.96, 0.0), (0.2964, -2.96, 2.73), (0.2964, -2.96, 0.07045), (0.2964, -2.96, 2.07), (0.2964, -2.96, 0.8822), (0.2964, -2.96, 0.8294), (0.2964, -2.96, 2.02), (0.2964, -2.96, 2.68), (0.2964, -2.96, 2.686), (0.2964, -2.96, 0.06258), (0.8056, -3.0, 0.0), (0.8056, -3.0, 2.07), (0.8056, -2.96, 0.0), (0.8056, -2.96, 0.07045), (0.8056, -2.96, 2.07), (0.8056, -2.96, 0.8822), (0.8056, -2.96, 0.8294), (0.8056, -2.96, 2.02), (0.8056, -2.96, 0.06258), (0.844, -3.0, 0.0), (0.844, -3.0, 2.07), (0.844, -2.96, 0.0), (0.844, -2.96, 0.07045), (0.844, -2.96, 2.07), (0.844, -2.96, 0.8822), (0.844, -2.96, 0.8294), (0.844, -2.96, 2.02), (0.844, -2.96, 0.06258), (0.25, -3.0, 0.8336), (1.4, -3.0, 0.8336), (1.35, -2.96, 0.8336), (0.25, -2.96, 0.8336), (0.3001, -2.96, 0.8336), (0.8005, -2.96, 0.8336), (0.8499, -2.96, 0.8336), (1.4, -2.96, 0.8336), (1.355, -2.96, 0.8336), (0.2548, -2.96, 0.8336), (0.2964, -2.96, 0.8336), (0.8056, -2.96, 0.8336), (0.844, -2.96, 0.8336), (0.25, -3.0, 0.8775), (1.35, -2.96, 0.8775), (0.25, -2.96, 0.8775), (0.3001, -2.96, 0.8775), (0.8005, -2.96, 0.8775), (0.8499, -2.96, 0.8775), (1.355, -2.96, 0.8775), (0.2548, -2.96, 0.8775), (0.2964, -2.96, 0.8775), (0.8056, -2.96, 0.8775), (0.844, -2.96, 0.8775), (1.4, -3.0, 0.8775), (1.4, -2.96, 0.8775), (-0.5, -3.0, 2.063), (1.4, -3.0, 2.063), (-0.45, -2.96, 2.063), (1.35, -2.96, 2.063), (0.25, -2.96, 2.063), (0.3001, -2.96, 2.063), (0.8005, -2.96, 2.063), (0.8499, -2.96, 2.063), (-0.5, -2.96, 2.063), (1.4, -2.96, 2.063), (-0.4556, -2.96, 2.063), (1.355, -2.96, 2.063), (0.2548, -2.96, 2.063), (0.2964, -2.96, 2.063), (0.8056, -2.96, 2.063), (0.844, -2.96, 2.063), (-0.5, -3.0, 2.026), (1.4, -3.0, 2.026), (-0.5, -2.96, 2.026), (1.4, -2.96, 2.026), (-0.45, -2.96, 2.026), (1.35, -2.96, 2.026), (0.25, -2.96, 2.026), (0.3001, -2.96, 2.026), (0.8005, -2.96, 2.026), (0.8499, -2.96, 2.026), (-0.4556, -2.96, 2.026), (1.355, -2.96, 2.026), (0.2548, -2.96, 2.026), (0.2964, -2.96, 2.026), (0.8056, -2.96, 2.026), (0.844, -2.96, 2.026), (-0.4556, -2.95, 2.686), (-0.5, -2.95, 2.73), (1.4, -2.95, 0.8294), (1.4, -2.95, 0.0), (1.355, -2.95, 0.06258), (1.355, -2.95, 2.686), (1.4, -2.95, 2.73), (0.25, -2.95, 2.73), (0.25, -2.95, 2.686), (0.2964, -2.95, 0.0), (0.3001, -2.95, 0.0), (0.2964, -2.95, 2.73), (0.3001, -2.95, 2.73), (0.3001, -2.95, 2.686), (0.8005, -2.95, 0.0), (0.8499, -2.95, 0.0), (0.844, -2.95, 0.0), (1.355, -2.95, 2.07), (1.4, -2.95, 2.07), (1.4, -2.95, 2.02), (1.4, -2.95, 0.8822), (1.355, -2.95, 0.8822), (-0.5, -2.95, 2.02), (-0.5, -2.95, 0.0), (1.4, -2.95, 0.8336), (1.355, -2.95, 0.8294), (-0.5, -2.95, 2.026), (1.4, -2.95, 2.026), (1.355, -2.95, 2.02), (-0.5, -2.95, 2.07), (0.25, -2.95, 0.06258), (0.3001, -2.95, 0.06258), (0.8005, -2.95, 0.06258), (-0.4556, -2.95, 0.0), (0.8499, -2.95, 0.06258), (-0.4556, -2.95, 2.07), (-0.4556, -2.95, 2.02), (1.355, -2.95, 0.8775), (-0.4556, -2.95, 2.063), (1.355, -2.95, 2.063), (0.844, -2.95, 0.06258), (0.2964, -2.95, 2.686), (0.2964, -2.95, 0.06258), (0.2548, -2.95, 0.0), (0.2548, -2.95, 2.73), (0.2548, -2.95, 2.686), (0.2548, -2.95, 0.06258), (0.2548, -2.95, 2.68), (0.2548, -2.95, 2.07), (0.2548, -2.95, 0.8822), (0.2548, -2.95, 2.02), (0.2548, -2.95, 0.07045), (0.2548, -2.95, 0.8294), (0.2548, -2.95, 0.8775), (0.2548, -2.95, 2.063), (0.2964, -2.95, 0.07045), (0.2964, -2.95, 2.07), (0.2964, -2.95, 0.8822), (0.2964, -2.95, 0.8294), (0.2964, -2.95, 2.02), (0.2964, -2.95, 2.68), (0.2964, -2.95, 2.063), (0.2964, -2.95, 0.8775), (0.8056, -2.95, 0.0), (0.8056, -2.95, 0.06258), (0.8056, -2.95, 0.8822), (0.8056, -2.95, 2.02), (0.8056, -2.95, 0.07045), (0.8056, -2.95, 0.8294), (0.8056, -2.95, 0.8775), (0.8056, -2.95, 2.063), (0.844, -2.95, 0.07045), (0.844, -2.95, 0.8822), (0.844, -2.95, 0.8294), (0.844, -2.95, 2.02), (0.844, -2.95, 2.063), (0.844, -2.95, 0.8775), (1.4, -2.99, 0.8775), (1.4, -2.99, 0.8336), (1.4, -2.95, 0.8775), (1.355, -2.95, 0.8336), (0.2548, -2.95, 0.8336), (0.2964, -2.95, 0.8336), (0.8056, -2.95, 0.8336), (0.844, -2.95, 0.8336), (0.8499, -2.95, 0.8336), (0.3001, -2.95, 0.8336), (1.35, -2.95, 0.8336), (0.8005, -2.95, 0.8336), (1.35, -2.95, 0.8775), (0.3001, -2.95, 0.8775), (0.8005, -2.95, 0.8775), (0.8499, -2.95, 0.8775), (-0.45, -2.95, 2.026), (-0.45, -2.95, 2.063), (1.35, -2.95, 2.026), (1.35, -2.95, 2.063), (0.25, -2.95, 2.026), (0.25, -2.95, 2.063), (0.3001, -2.95, 2.026), (0.3001, -2.95, 2.063), (0.8005, -2.95, 2.026), (0.8005, -2.95, 2.063), (0.8499, -2.95, 2.026), (0.8499, -2.95, 2.063), (-0.5, -2.95, 2.063), (1.4, -2.95, 2.063), (-0.4556, -2.95, 2.026), (1.355, -2.95, 2.026), (0.2548, -2.95, 2.026), (0.2964, -2.95, 2.026), (0.8056, -2.95, 2.026), (0.844, -2.95, 2.026), (0.25, -3.0, 0.06258), (0.25, -2.95, 0.0), (0.25, -2.96, 0.0), (0.25, -3.0, 0.0), (-0.45, -2.994, 0.0), (-0.45, -2.994, 2.02), (-0.45, -2.966, 0.0), (-0.45, -2.966, 2.02), (0.25, -2.994, 0.0), (0.25, -2.966, 0.0), (0.25, -2.994, 2.02), (0.25, -2.966, 2.02)], [], [(19, 45, 58, 72), (5, 30, 83, 51), (38, 26, 88, 73), (18, 44, 53, 70), (153, 29, 49, 159), (25, 37, 71, 86), (15, 19, 72, 68), (43, 15, 68, 47), (0, 41, 93, 66), (24, 36, 69, 84), (97, 240, 324, 325), (36, 40, 77, 69), (28, 24, 84, 92), (9, 4, 54, 60), (35, 3, 56, 67), (1, 6, 55, 48), (134, 11, 63, 136), (20, 21, 76, 74), (39, 38, 73, 75), (26, 27, 90, 88), (2, 13, 65, 50), (144, 22, 78, 147), (14, 5, 51, 52), (4, 17, 79, 54), (33, 32, 87, 89), (22, 18, 70, 78), (10, 12, 64, 61), (16, 1, 48, 80), (29, 2, 50, 49), (37, 35, 67, 71), (176, 153, 288, 287), (121, 97, 57, 114), (200, 198, 303, 307), (49, 50, 213, 212), (101, 100, 61, 64), (142, 101, 64, 137), (181, 185, 78, 70), (192, 184, 76, 138), (184, 183, 74, 76), (190, 182, 72, 115), (189, 181, 70, 104), (182, 180, 68, 72), (205, 199, 305, 318), (108, 67, 56, 102), (171, 166, 84, 106), (172, 167, 86, 116), (169, 168, 88, 90), (174, 169, 90, 139), (166, 170, 92, 84), (137, 64, 89, 140), (114, 57, 85, 117), (95, 51, 83, 107), (106, 84, 69, 109), (116, 86, 71, 118), (139, 90, 75, 141), (115, 72, 58, 119), (112, 325, 324, 253), (95, 103, 52, 51), (104, 70, 53, 96), (166, 171, 247, 299), (42, 23, 82, 81), (27, 39, 75, 90), (7, 31, 85, 57), (46, 20, 74, 62), (123, 9, 60, 125), (40, 28, 92, 77), (32, 10, 61, 87), (44, 46, 62, 53), (165, 25, 86, 167), (178, 16, 80, 186), (12, 33, 89, 64), (195, 42, 81, 197), (34, 14, 52, 91), (45, 43, 47, 58), (30, 34, 91, 83), (110, 326, 325, 112), (11, 8, 59, 63), (68, 105, 94, 47), (113, 125, 221, 254), (206, 200, 307, 319), (150, 148, 282, 284), (124, 112, 253, 219), (202, 201, 309, 311), (149, 146, 281, 283), (168, 169, 301, 300), (180, 188, 105, 68), (208, 202, 311, 321), (148, 175, 286, 282), (169, 174, 279, 301), (53, 62, 99, 96), (119, 58, 98, 120), (159, 49, 212, 234), (58, 47, 94, 98), (199, 203, 313, 305), (6, 111, 113, 55), (122, 110, 112, 124), (170, 166, 299, 302), (121, 114, 261, 256), (66, 93, 232, 233), (209, 150, 284, 322), (146, 151, 250, 281), (141, 208, 321, 276), (190, 115, 258, 264), (100, 133, 126, 61), (207, 130, 269, 320), (183, 191, 127, 74), (168, 173, 128, 88), (61, 126, 129, 87), (88, 128, 130, 73), (74, 127, 131, 62), (8, 122, 124, 59), (62, 131, 132, 99), (172, 116, 259, 263), (111, 123, 125, 113), (118, 206, 319, 260), (173, 168, 300, 272), (114, 117, 262, 261), (109, 205, 318, 238), (116, 118, 260, 259), (204, 108, 246, 317), (21, 135, 138, 76), (143, 134, 136, 145), (13, 143, 145, 65), (103, 151, 146, 52), (185, 193, 147, 78), (170, 175, 148, 92), (52, 146, 149, 91), (92, 148, 150, 77), (175, 170, 302, 286), (135, 144, 147, 138), (91, 149, 164, 158), (115, 119, 257, 258), (87, 129, 162, 156), (177, 176, 287, 289), (31, 152, 155, 85), (83, 91, 158, 154), (140, 89, 157, 163), (89, 87, 156, 157), (117, 85, 155, 161), (107, 83, 154, 160), (82, 177, 289, 230), (23, 176, 177, 82), (145, 136, 273, 226), (119, 120, 255, 257), (97, 121, 256, 240), (81, 82, 230, 229), (120, 98, 218, 255), (152, 165, 167, 155), (187, 197, 237, 316), (161, 172, 263, 291), (196, 186, 315, 236), (161, 155, 167, 172), (142, 137, 277, 274), (285, 280, 192, 193), (174, 139, 275, 279), (54, 79, 228, 216), (185, 181, 306, 314), (137, 140, 278, 277), (80, 48, 211, 239), (17, 179, 187, 79), (194, 178, 186, 196), (184, 192, 280, 312), (139, 141, 276, 275), (323, 97, 325, 326), (183, 184, 312, 310), (55, 113, 254, 217), (182, 190, 264, 308), (101, 142, 274, 242), (69, 77, 203, 199), (141, 75, 202, 208), (75, 73, 201, 202), (118, 71, 200, 206), (109, 69, 199, 205), (71, 67, 198, 200), (41, 194, 196, 93), (67, 108, 204, 198), (181, 189, 249, 306), (153, 159, 234, 288), (73, 130, 207, 201), (180, 182, 308, 304), (77, 150, 209, 203), (179, 195, 197, 187), (218, 210, 211, 217), (255, 218, 217, 254), (215, 223, 222, 216), (248, 315, 239, 245), (245, 239, 211, 210), (228, 227, 215, 216), (213, 225, 244, 214), (230, 231, 238, 229), (213, 214, 235, 212), (289, 247, 231, 230), (232, 246, 243, 233), (316, 249, 227, 228), (273, 224, 242, 274), (224, 220, 241, 242), (219, 253, 256, 252), (270, 257, 255, 251), (266, 258, 257, 270), (267, 259, 260, 269), (265, 261, 262, 268), (272, 263, 259, 267), (271, 264, 258, 266), (251, 255, 254, 221), (252, 256, 261, 265), (223, 251, 221, 222), (220, 219, 252, 241), (226, 273, 274, 250), (282, 275, 276, 284), (281, 277, 278, 283), (286, 279, 275, 282), (138, 147, 193, 192), (250, 274, 277, 281), (225, 226, 250, 244), (283, 278, 293, 294), (268, 262, 291, 292), (212, 235, 290, 234), (287, 288, 234, 289), (295, 294, 286, 302), (294, 293, 279, 286), (296, 292, 272, 300), (292, 291, 263, 272), (234, 290, 247, 289), (297, 295, 302, 299), (293, 298, 301, 279), (298, 296, 300, 301), (290, 297, 299, 247), (313, 322, 285, 314), (322, 321, 280, 285), (309, 320, 271, 310), (320, 319, 264, 271), (237, 318, 249, 316), (303, 317, 248, 304), (317, 236, 315, 248), (307, 303, 304, 308), (318, 305, 306, 249), (319, 307, 308, 264), (311, 309, 310, 312), (321, 311, 312, 280), (305, 313, 314, 306), (246, 232, 236, 317), (229, 238, 318, 237), (269, 260, 319, 320), (284, 276, 321, 322), (198, 204, 317, 303), (48, 55, 217, 211), (201, 207, 320, 309), (126, 133, 252, 265), (59, 124, 219, 220), (186, 80, 239, 315), (94, 105, 245, 210), (203, 209, 322, 313), (125, 60, 222, 221), (79, 187, 316, 228), (104, 96, 215, 227), (107, 160, 290, 235), (127, 191, 271, 266), (103, 95, 214, 244), (117, 161, 291, 262), (128, 173, 272, 267), (162, 129, 268, 292), (129, 126, 265, 268), (106, 109, 238, 231), (140, 163, 293, 278), (93, 196, 236, 232), (130, 128, 267, 269), (63, 59, 220, 224), (95, 107, 235, 214), (164, 149, 283, 294), (197, 81, 229, 237), (131, 127, 266, 270), (171, 106, 231, 247), (158, 164, 294, 295), (108, 102, 243, 246), (132, 131, 270, 251), (50, 65, 225, 213), (193, 185, 314, 285), (105, 188, 248, 245), (156, 162, 292, 296), (65, 145, 226, 225), (189, 104, 227, 249), (60, 54, 216, 222), (191, 183, 310, 271), (151, 103, 244, 250), (100, 101, 242, 241), (96, 99, 223, 215), (154, 158, 295, 297), (136, 63, 224, 273), (188, 180, 304, 248), (99, 132, 251, 223), (163, 157, 298, 293), (133, 100, 241, 252), (157, 156, 296, 298), (98, 94, 210, 218), (160, 154, 297, 290), (253, 324, 240, 256), (57, 97, 323, 7), (328, 330, 329, 327), (333, 331, 332, 334)])
me_plane_001.materials.append(mat_marco_puerta)
me_plane_001.use_remesh_preserve_volume = False
me_plane_001.use_remesh_preserve_attributes = False
me_plane_001.use_mirror_vertex_groups = False
me_plane_001.update()
me_plane = bpy.data.meshes.new('Plane')
me_plane.from_pydata([(2.5, -3.0, 0.0), (2.5, 2.038, 0.0), (0.6001, -3.0, 0.0), (-0.9015, -2.3, 0.0), (2.5, -2.3, 0.0), (0.6001, -2.3, 0.0), (2.5, 0.0, 0.0), (0.6001, 0.0, 0.0), (2.5, -3.0, 2.73), (2.5, 2.038, 2.73), (0.6001, -3.0, 2.73), (-0.9015, -2.3, 2.73), (2.5, -2.3, 2.73), (0.6001, -2.3, 2.73), (2.5, 0.0, 2.73), (-0.9015, 2.038, 2.73), (-0.9015, 2.038, 0.0), (2.41, 2.038, 2.667), (-0.3112, 2.038, 2.667), (2.41, 2.038, 0.7586), (-0.3112, 2.038, 0.7586), (2.406, 2.045, 2.664), (-0.3074, 2.045, 2.664), (2.406, 2.045, 0.7613), (-0.3074, 2.045, 0.7613), (2.406, 2.067, 2.664), (-0.3074, 2.067, 2.664), (2.406, 2.067, 0.7613), (-0.3074, 2.067, 0.7613)], [], [(2, 0, 4, 5), (5, 4, 6, 7), (2, 5, 13, 10), (3, 11, 13, 5), (4, 0, 8, 12), (6, 4, 12, 14), (1, 6, 14, 9), (9, 15, 18, 17), (18, 20, 24, 22), (15, 16, 20, 18), (24, 23, 27, 28), (17, 18, 22, 21), (20, 19, 23, 24), (19, 17, 21, 23), (23, 21, 25, 27), (22, 24, 28, 26), (21, 22, 26, 25), (7, 6, 1, 16), (3, 16, 15, 11), (7, 16, 3, 5), (1, 9, 17, 19), (16, 1, 19, 20)])
me_plane.use_remesh_preserve_volume = False
me_plane.use_remesh_preserve_attributes = False
me_plane.use_mirror_vertex_groups = False
me_plane.update()

# ---- objects
ob_pasillo = bpy.data.objects.new('Pasillo', me_plane_011)
ob_pernos_negros_2_001 = bpy.data.objects.new('pernos_negros_2.001', me_cylinder_004)
ob_poster = bpy.data.objects.new('Poster', me_cube_006)
ob_pernos_negros = bpy.data.objects.new('Pernos_negros', me_cylinder_002)
ob_puerta_cajones_superiores_mesa = bpy.data.objects.new('Puerta_cajones_Superiores_Mesa', me_cube_005)
ob_cajones_superiores_mesa = bpy.data.objects.new('Cajones_Superiores_mesa', me_cube_002)
ob_soporte_cajones_superiores_mesa = bpy.data.objects.new('Soporte_Cajones_Superiores_Mesa', me_plane_008)
ob_tabla_mesa = bpy.data.objects.new('Tabla_mesa', me_plane_007)
ob_marco_ventana = bpy.data.objects.new('Marco_ventana', me_plane_006)
ob_cristal_ventana = bpy.data.objects.new('Cristal_ventana', me_plane_005)
ob_pomo_puerta = bpy.data.objects.new('Pomo_Puerta', me_cube_001)
ob_puerta_001 = bpy.data.objects.new('Puerta.001', me_plane_004)
ob_puerta = bpy.data.objects.new('Puerta', me_plane_003)
ob_marco_puerta = bpy.data.objects.new('Marco_Puerta', me_plane_001)
ob_habitacion = bpy.data.objects.new('Habitacion', me_plane)

# ---- transforms, parenting, visibility, modifiers, constraints
ob_pasillo.location = (0.0, 0.0, 0.0)
ob_pasillo.lineart.crease_threshold = 0.0
ob_pernos_negros_2_001.location = (-0.3769, 0.5005, 0.9712)
ob_pernos_negros_2_001.lineart.crease_threshold = 0.0
ob_poster.location = (2.5, -0.8126, 1.365)
ob_poster.scale = (1.0, 1.238, 1.0)
ob_poster.lineart.crease_threshold = 0.0
ob_pernos_negros.location = (2.15, 0.03523, 1.429)
ob_pernos_negros.lineart.crease_threshold = 0.0
ob_puerta_cajones_superiores_mesa.location = (2.133, 1.555, 1.593)
ob_puerta_cajones_superiores_mesa.scale = (0.005, 0.005, 0.005)
ob_puerta_cajones_superiores_mesa.lineart.crease_threshold = 0.0
ob_cajones_superiores_mesa.location = (2.325, 1.001, 1.602)
ob_cajones_superiores_mesa.scale = (0.175, 1.0, 0.15)
ob_cajones_superiores_mesa.lineart.crease_threshold = 0.0
ob_soporte_cajones_superiores_mesa.location = (1.5, 1.0, 0.8)
ob_soporte_cajones_superiores_mesa.lineart.crease_threshold = 0.0
ob_tabla_mesa.location = (1.5, 1.0, 0.8)
ob_tabla_mesa.lineart.crease_threshold = 0.0
ob_marco_ventana.location = (0.0, -0.9615, 0.0)
ob_marco_ventana.lineart.crease_threshold = 0.0
ob_cristal_ventana.location = (0.0, -0.9615, 0.0)
ob_cristal_ventana.lineart.crease_threshold = 0.0
ob_pomo_puerta.location = (1.242, -2.961, 0.9494)
ob_pomo_puerta.lineart.crease_threshold = 0.0
ob_puerta_001.location = (1.1, 0.0, 0.0)
ob_puerta_001.lineart.crease_threshold = 0.0
ob_puerta.location = (1.1, 0.0, 0.0)
ob_puerta.lineart.crease_threshold = 0.0
ob_marco_puerta.location = (1.1, 0.0, 0.0)
ob_marco_puerta.lineart.crease_threshold = 0.0
ob_habitacion.location = (0.0, 0.0, 0.0)
ob_habitacion.lineart.crease_threshold = 0.0

# ---- collection membership
col_collection_1.objects.link(ob_pasillo)
col_collection_1.objects.link(ob_pernos_negros_2_001)
col_collection_1.objects.link(ob_poster)
col_collection_1.objects.link(ob_pernos_negros)
col_collection_1.objects.link(ob_puerta_cajones_superiores_mesa)
col_collection_1.objects.link(ob_cajones_superiores_mesa)
col_collection_1.objects.link(ob_soporte_cajones_superiores_mesa)
col_collection_1.objects.link(ob_tabla_mesa)
col_collection_1.objects.link(ob_marco_ventana)
col_collection_1.objects.link(ob_cristal_ventana)
col_collection_1.objects.link(ob_pomo_puerta)
col_collection_1.objects.link(ob_puerta_001)
col_collection_1.objects.link(ob_puerta)
col_collection_1.objects.link(ob_marco_puerta)
col_collection_1.objects.link(ob_habitacion)

# ---- scene / render settings (as saved in the file)
scene.frame_start = 1; scene.frame_end = 250; scene.frame_set(1)
scene.render.engine = 'CYCLES'
scene.render.resolution_percentage = 50
scene.render.dither_intensity = 0.0
scene.cycles.use_denoising = False
scene.cycles.samples = 10
scene.cycles.sampling_pattern = 'TABULATED_SOBOL'
scene.cycles.light_sampling_threshold = 0.0
scene.cycles.use_adaptive_sampling = False
scene.cycles.use_light_tree = False
scene.cycles.blur_glossy = 0.0
scene.cycles.pixel_filter_type = 'GAUSSIAN'
scene.cycles.sample_clamp_indirect = 0.0
scene.view_settings.view_transform = 'Standard'
bpy.context.view_layer.update()

# ---- added for rendering (the .blend has no active camera and no usable light): camera, sun
cam_auto = bpy.data.cameras.new('AutoCamera')
cam_auto.lens = 50.0
cam_auto.sensor_width = 36.0
cam_auto.clip_end = 1000.0
ob_auto_camera = bpy.data.objects.new('AutoCamera', cam_auto)
scene.collection.objects.link(ob_auto_camera)
ob_auto_camera.location = (10.9417, -13.1321, 9.3134)
ob_auto_camera.rotation_euler = (1.09748, -7.21219e-08, 0.694738)
scene.camera = ob_auto_camera
light_auto_sun = bpy.data.lights.new('AutoSun', 'SUN')
light_auto_sun.energy = 3.0
light_auto_sun.angle = 0.0523599
ob_auto_sun = bpy.data.objects.new('AutoSun', light_auto_sun)
scene.collection.objects.link(ob_auto_sun)
ob_auto_sun.rotation_euler = (0.872665, 0.174533, 0.523599)
bpy.context.view_layer.update()
